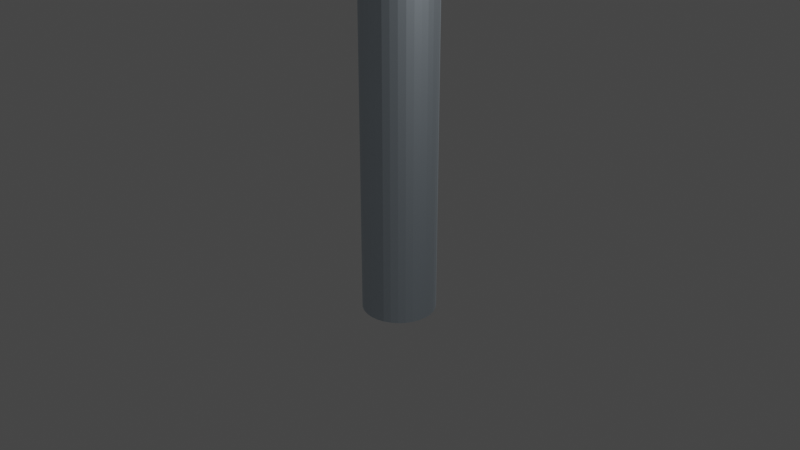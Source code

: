 # Source: Flag.blend  (saved by Blender 3.3.6; exported with 4.5.12 LTS)
import bpy
from mathutils import Matrix  # noqa: F401  (used for matrix-valued properties, if any)

bpy.ops.wm.read_factory_settings(use_empty=True)
scene = bpy.context.scene
scene.name = 'Scene'

# ---- collections
col_collection = bpy.data.collections.new('Collection'); scene.collection.children.link(col_collection)

# ---- materials (node trees are filled in below, after node groups)
mat_pole = bpy.data.materials.new('Pole')
mat_pole.use_transparent_shadow = False
mat_flag = bpy.data.materials.new('Flag')
mat_flag.use_transparent_shadow = False

# ---- material node trees
mat_pole.use_nodes = True; mat_pole.node_tree.nodes.clear()
_N = mat_pole.node_tree.nodes; _L = mat_pole.node_tree.links
n0 = _N.new('ShaderNodeOutputMaterial'); n0.name = 'Material Output'; n0.location = (300, 300)
n1 = _N.new('ShaderNodeBsdfPrincipled'); n1.name = 'Principled BSDF'; n1.location = (10, 300)
n1.distribution = 'GGX'
n1.subsurface_method = 'RANDOM_WALK_SKIN'
n1.inputs[0].default_value = (0.64, 0.7266, 0.8, 1.0)
n1.inputs[1].default_value = 1.0
n1.inputs[3].default_value = 1.45
n1.inputs[27].default_value = (0.0, 0.0, 0.0, 1.0)
n1.inputs[28].default_value = 1.0
_L.new(n1.outputs[0], n0.inputs[0])
n0.is_active_output = True
mat_flag.use_nodes = True; mat_flag.node_tree.nodes.clear()
_N = mat_flag.node_tree.nodes; _L = mat_flag.node_tree.links
n0 = _N.new('ShaderNodeBsdfPrincipled'); n0.name = 'Principled BSDF'; n0.location = (10, 300)
n0.distribution = 'GGX'
n0.subsurface_method = 'RANDOM_WALK_SKIN'
n0.inputs[0].default_value = (0.0001801, 0.8, 0.0, 1.0)
n0.inputs[3].default_value = 1.45
n0.inputs[27].default_value = (0.0, 0.0, 0.0, 1.0)
n0.inputs[28].default_value = 1.0
n1 = _N.new('ShaderNodeOutputMaterial'); n1.name = 'Material Output'; n1.location = (300, 300)
_L.new(n0.outputs[0], n1.inputs[0])
n1.is_active_output = True

# ---- world
world_world = bpy.data.worlds.new('World'); scene.world = world_world
world_world.use_nodes = True; world_world.node_tree.nodes.clear()
_N = world_world.node_tree.nodes; _L = world_world.node_tree.links
n0 = _N.new('ShaderNodeOutputWorld'); n0.name = 'World Output'; n0.location = (300, 300)
n1 = _N.new('ShaderNodeBackground'); n1.name = 'Background'; n1.location = (10, 300)
n1.inputs[0].default_value = (0.05088, 0.05088, 0.05088, 1.0)
_L.new(n1.outputs[0], n0.inputs[0])
n0.is_active_output = True
world_world.color = (0.05088, 0.05088, 0.05088)
world_world.use_sun_shadow = False
world_world.sun_shadow_jitter_overblur = 0.0

# ---- cameras
cam_camera = bpy.data.cameras.new('Camera')
cam_camera.clip_end = 100.0
cam_camera.ortho_scale = 7.314

# ---- lights
light_light = bpy.data.lights.new('Light', 'POINT')
light_light.transmission_factor = 0.0
light_light.energy = 1000.0
light_light.shadow_soft_size = 0.1
light_light.shadow_maximum_resolution = 0.006
light_light.use_absolute_resolution = True

# ---- meshes
me_cylinder = bpy.data.meshes.new('Cylinder')
me_cylinder.from_pydata([(-0.04074, 0.2961, 10.24), (-0.04074, 0.2961, 14.68), (-0.04074, 7.172, 10.24), (-0.04074, 7.172, 14.68), (0.04074, 0.2961, 10.24), (0.04074, 0.2961, 14.68), (0.04074, 7.172, 10.24), (0.04074, 7.172, 14.68), (2.281e-08, 0.2712, 15.25), (2.281e-08, 0.4059, 15.12), (2.281e-08, 0.4788, 14.94), (2.281e-08, 0.4882, 14.84), (2.281e-08, 0.4788, 14.75), (2.281e-08, 0.4059, 14.57), (0.01858, 0.09341, 15.32), (0.03645, 0.1832, 15.3), (0.05291, 0.266, 15.25), (0.06734, 0.3386, 15.19), (0.07919, 0.3981, 15.12), (0.08799, 0.4423, 15.03), (0.09341, 0.4696, 14.94), (0.09524, 0.4788, 14.84), (0.09341, 0.4696, 14.75), (0.08799, 0.4423, 14.66), (0.07919, 0.3981, 14.57), (0.06734, 0.3386, 14.5), (0.05291, 0.266, 14.44), (0.03645, 0.1832, 14.39), (0.01858, 0.09341, 14.37), (0.03645, 0.08799, 15.32), (0.07149, 0.1726, 15.3), (0.1038, 0.2506, 15.25), (0.1321, 0.3189, 15.19), (0.1553, 0.375, 15.12), (0.1726, 0.4167, 15.03), (0.1832, 0.4423, 14.94), (0.1868, 0.451, 14.84), (0.1832, 0.4423, 14.75), (0.1726, 0.4167, 14.66), (0.1553, 0.375, 14.57), (0.1321, 0.3189, 14.5), (0.1038, 0.2506, 14.44), (0.07149, 0.1726, 14.39), (0.03645, 0.08799, 14.37), (0.05291, 0.07919, 15.32), (0.1038, 0.1553, 15.3), (0.1507, 0.2255, 15.25), (0.1918, 0.287, 15.19), (0.2255, 0.3375, 15.12), (0.2506, 0.375, 15.03), (0.266, 0.3981, 14.94), (0.2712, 0.4059, 14.84), (0.266, 0.3981, 14.75), (0.2506, 0.375, 14.66), (0.2255, 0.3375, 14.57), (0.1918, 0.287, 14.5), (0.1507, 0.2255, 14.44), (0.1038, 0.1553, 14.39), (0.05291, 0.07919, 14.37), (0.06734, 0.06734, 15.32), (0.1321, 0.1321, 15.3), (0.1918, 0.1918, 15.25), (0.2441, 0.2441, 15.19), (0.287, 0.287, 15.12), (0.3189, 0.3189, 15.03), (0.3386, 0.3386, 14.94), (0.3452, 0.3452, 14.84), (0.3386, 0.3386, 14.75), (0.3189, 0.3189, 14.66), (0.287, 0.287, 14.57), (0.2441, 0.2441, 14.5), (0.1918, 0.1918, 14.44), (0.1321, 0.1321, 14.39), (0.06734, 0.06734, 14.37), (0.07919, 0.05291, 15.32), (0.1553, 0.1038, 15.3), (0.2255, 0.1507, 15.25), (0.287, 0.1918, 15.19), (0.3375, 0.2255, 15.12), (0.375, 0.2506, 15.03), (0.3981, 0.266, 14.94), (0.4059, 0.2712, 14.84), (0.3981, 0.266, 14.75), (0.375, 0.2506, 14.66), (0.3375, 0.2255, 14.57), (0.287, 0.1918, 14.5), (0.2255, 0.1507, 14.44), (0.1553, 0.1038, 14.39), (0.07919, 0.05291, 14.37), (2.281e-08, 1.011e-08, 15.33), (0.08799, 0.03645, 15.32), (0.1726, 0.07149, 15.3), (0.2506, 0.1038, 15.25), (0.3189, 0.1321, 15.19), (0.375, 0.1553, 15.12), (0.4167, 0.1726, 15.03), (0.4423, 0.1832, 14.94), (0.451, 0.1868, 14.84), (0.4423, 0.1832, 14.75), (0.4167, 0.1726, 14.66), (0.375, 0.1553, 14.57), (0.3189, 0.1321, 14.5), (0.2506, 0.1038, 14.44), (0.1726, 0.07149, 14.39), (0.08799, 0.03645, 14.37), (0.09341, 0.01858, 15.32), (0.1832, 0.03645, 15.3), (0.266, 0.05291, 15.25), (0.3386, 0.06734, 15.19), (0.3981, 0.07919, 15.12), (0.4423, 0.08799, 15.03), (0.4696, 0.09341, 14.94), (0.4788, 0.09524, 14.84), (0.4696, 0.09341, 14.75), (0.4423, 0.08799, 14.66), (0.3981, 0.07919, 14.57), (0.3386, 0.06734, 14.5), (0.266, 0.05291, 14.44), (0.1832, 0.03645, 14.39), (0.09341, 0.01858, 14.37), (0.09524, 4.655e-09, 15.32), (0.1868, -8.006e-10, 15.3), (0.2712, -1.535e-08, 15.25), (0.3452, 1.739e-08, 15.19), (0.4059, -3.354e-08, 15.12), (0.451, 3.193e-08, 15.03), (0.4788, -3.354e-08, 14.94), (0.4882, -6.991e-08, 14.84), (0.4788, -3.354e-08, 14.75), (0.451, 3.193e-08, 14.66), (0.4059, -3.354e-08, 14.57), (0.3452, 1.739e-08, 14.5), (0.2712, -1.535e-08, 14.44), (0.1868, -8.006e-10, 14.39), (0.09524, 4.655e-09, 14.37), (0.09341, -0.01858, 15.32), (0.1832, -0.03645, 15.3), (0.266, -0.05291, 15.25), (0.3386, -0.06734, 15.19), (0.3981, -0.07919, 15.12), (0.4423, -0.08799, 15.03), (0.4696, -0.09341, 14.94), (0.4788, -0.09524, 14.84), (0.4696, -0.09341, 14.75), (0.4423, -0.08799, 14.66), (0.3981, -0.07919, 14.57), (0.3386, -0.06734, 14.5), (0.266, -0.05291, 14.44), (0.1832, -0.03645, 14.39), (0.09341, -0.01858, 14.37), (0.08799, -0.03645, 15.32), (0.1726, -0.07149, 15.3), (0.2506, -0.1038, 15.25), (0.3189, -0.1321, 15.19), (0.375, -0.1553, 15.12), (0.4167, -0.1726, 15.03), (0.4423, -0.1832, 14.94), (0.451, -0.1868, 14.84), (0.4423, -0.1832, 14.75), (0.4167, -0.1726, 14.66), (0.375, -0.1553, 14.57), (0.3189, -0.1321, 14.5), (0.2506, -0.1038, 14.44), (0.1726, -0.07149, 14.39), (0.08799, -0.03645, 14.37), (0.07919, -0.05291, 15.32), (0.1553, -0.1038, 15.3), (0.2255, -0.1507, 15.25), (0.287, -0.1918, 15.19), (0.3375, -0.2255, 15.12), (0.375, -0.2506, 15.03), (0.3981, -0.266, 14.94), (0.4059, -0.2712, 14.84), (0.3981, -0.266, 14.75), (0.375, -0.2506, 14.66), (0.3375, -0.2255, 14.57), (0.287, -0.1918, 14.5), (0.2255, -0.1507, 14.44), (0.1553, -0.1038, 14.39), (0.07919, -0.05291, 14.37), (0.06734, -0.06734, 15.32), (0.1321, -0.1321, 15.3), (0.1918, -0.1918, 15.25), (0.2441, -0.2441, 15.19), (0.287, -0.287, 15.12), (0.3189, -0.3189, 15.03), (0.3386, -0.3386, 14.94), (0.3452, -0.3452, 14.84), (0.3386, -0.3386, 14.75), (0.3189, -0.3189, 14.66), (0.287, -0.287, 14.57), (0.2441, -0.2441, 14.5), (0.1918, -0.1918, 14.44), (0.1321, -0.1321, 14.39), (0.06734, -0.06734, 14.37), (0.05291, -0.07919, 15.32), (0.1038, -0.1553, 15.3), (0.1507, -0.2255, 15.25), (0.1918, -0.287, 15.19), (0.2255, -0.3375, 15.12), (0.2506, -0.375, 15.03), (0.266, -0.3981, 14.94), (0.2712, -0.4059, 14.84), (0.266, -0.3981, 14.75), (0.2506, -0.375, 14.66), (0.2255, -0.3375, 14.57), (0.1918, -0.287, 14.5), (0.1507, -0.2255, 14.44), (0.1038, -0.1553, 14.39), (0.05291, -0.07919, 14.37), (0.03645, -0.08799, 15.32), (0.07149, -0.1726, 15.3), (0.1038, -0.2506, 15.25), (0.1321, -0.3189, 15.19), (0.1553, -0.375, 15.12), (0.1726, -0.4167, 15.03), (0.1832, -0.4423, 14.94), (0.1868, -0.451, 14.84), (0.1832, -0.4423, 14.75), (0.1726, -0.4167, 14.66), (0.1553, -0.375, 14.57), (0.1321, -0.3189, 14.5), (0.1038, -0.2506, 14.44), (0.07149, -0.1726, 14.39), (0.03645, -0.08799, 14.37), (0.01858, -0.09341, 15.32), (0.03645, -0.1832, 15.3), (0.05291, -0.266, 15.25), (0.06734, -0.3386, 15.19), (0.07919, -0.3981, 15.12), (0.08799, -0.4423, 15.03), (0.09341, -0.4696, 14.94), (0.09524, -0.4788, 14.84), (0.09341, -0.4696, 14.75), (0.08799, -0.4423, 14.66), (0.07919, -0.3981, 14.57), (0.06734, -0.3386, 14.5), (0.05291, -0.266, 14.44), (0.03645, -0.1832, 14.39), (0.01858, -0.09341, 14.37), (1.918e-08, -0.09524, 15.32), (-2.647e-09, -0.1868, 15.3), (-2.447e-08, -0.2712, 15.25), (1.554e-08, -0.3452, 15.19), (-2.811e-08, -0.4059, 15.12), (3.736e-08, -0.451, 15.03), (-4.266e-08, -0.4788, 14.94), (-1.372e-07, -0.4882, 14.84), (-4.266e-08, -0.4788, 14.75), (3.736e-08, -0.451, 14.66), (-2.811e-08, -0.4059, 14.57), (1.554e-08, -0.3452, 14.5), (-2.447e-08, -0.2712, 14.44), (-2.647e-09, -0.1868, 14.39), (1.918e-08, -0.09524, 14.37), (-0.01858, -0.09341, 15.32), (-0.03645, -0.1832, 15.3), (-0.05291, -0.266, 15.25), (-0.06734, -0.3386, 15.19), (-0.07919, -0.3981, 15.12), (-0.08799, -0.4423, 15.03), (-0.09341, -0.4696, 14.94), (-0.09524, -0.4788, 14.84), (-0.09341, -0.4696, 14.75), (-0.08799, -0.4423, 14.66), (-0.07919, -0.3981, 14.57), (-0.06734, -0.3386, 14.5), (-0.05291, -0.266, 14.44), (-0.03645, -0.1832, 14.39), (-0.01858, -0.09341, 14.37), (-0.03645, -0.08799, 15.32), (-0.07149, -0.1726, 15.3), (-0.1038, -0.2506, 15.25), (-0.1321, -0.3189, 15.19), (-0.1553, -0.375, 15.12), (-0.1726, -0.4167, 15.03), (-0.1832, -0.4423, 14.94), (-0.1868, -0.451, 14.84), (-0.1832, -0.4423, 14.75), (-0.1726, -0.4167, 14.66), (-0.1553, -0.375, 14.57), (-0.1321, -0.3189, 14.5), (-0.1038, -0.2506, 14.44), (-0.07149, -0.1726, 14.39), (-0.03645, -0.08799, 14.37), (-0.05291, -0.07919, 15.32), (-0.1038, -0.1553, 15.3), (-0.1507, -0.2255, 15.25), (-0.1918, -0.287, 15.19), (-0.2255, -0.3375, 15.12), (-0.2506, -0.375, 15.03), (-0.266, -0.3981, 14.94), (-0.2712, -0.4059, 14.84), (-0.266, -0.3981, 14.75), (-0.2506, -0.375, 14.66), (-0.2255, -0.3375, 14.57), (-0.1918, -0.287, 14.5), (-0.1507, -0.2255, 14.44), (-0.1038, -0.1553, 14.39), (-0.05291, -0.07919, 14.37), (-0.06734, -0.06734, 15.32), (-0.1321, -0.1321, 15.3), (-0.1918, -0.1918, 15.25), (-0.2441, -0.2441, 15.19), (-0.287, -0.287, 15.12), (-0.3189, -0.3189, 15.03), (-0.3386, -0.3386, 14.94), (-0.3452, -0.3452, 14.84), (-0.3386, -0.3386, 14.75), (-0.3189, -0.3189, 14.66), (-0.287, -0.287, 14.57), (-0.2441, -0.2441, 14.5), (-0.1918, -0.1918, 14.44), (-0.1321, -0.1321, 14.39), (-0.06734, -0.06734, 14.37), (2.281e-08, 1.011e-08, 14.36), (-0.07919, -0.05291, 15.32), (-0.1553, -0.1038, 15.3), (-0.2255, -0.1507, 15.25), (-0.287, -0.1918, 15.19), (-0.3375, -0.2255, 15.12), (-0.375, -0.2506, 15.03), (-0.3981, -0.266, 14.94), (-0.4059, -0.2712, 14.84), (-0.3981, -0.266, 14.75), (-0.375, -0.2506, 14.66), (-0.3375, -0.2255, 14.57), (-0.287, -0.1918, 14.5), (-0.2255, -0.1507, 14.44), (-0.1553, -0.1038, 14.39), (-0.07919, -0.05291, 14.37), (-0.08799, -0.03645, 15.32), (-0.1726, -0.07149, 15.3), (-0.2506, -0.1038, 15.25), (-0.3189, -0.1321, 15.19), (-0.375, -0.1553, 15.12), (-0.4167, -0.1726, 15.03), (-0.4423, -0.1832, 14.94), (-0.451, -0.1868, 14.84), (-0.4423, -0.1832, 14.75), (-0.4167, -0.1726, 14.66), (-0.375, -0.1553, 14.57), (-0.3189, -0.1321, 14.5), (-0.2506, -0.1038, 14.44), (-0.1726, -0.07149, 14.39), (-0.08799, -0.03645, 14.37), (-0.09341, -0.01858, 15.32), (-0.1832, -0.03645, 15.3), (-0.266, -0.05291, 15.25), (-0.3386, -0.06734, 15.19), (-0.3981, -0.07919, 15.12), (-0.4423, -0.08799, 15.03), (-0.4696, -0.09341, 14.94), (-0.4788, -0.09524, 14.84), (-0.4696, -0.09341, 14.75), (-0.4423, -0.08799, 14.66), (-0.3981, -0.07919, 14.57), (-0.3386, -0.06734, 14.5), (-0.266, -0.05291, 14.44), (-0.1832, -0.03645, 14.39), (-0.09341, -0.01858, 14.37), (-0.09524, 1.92e-08, 15.32), (-0.1868, 3.557e-08, 15.3), (-0.2712, 8.285e-08, 15.25), (-0.3452, 2.466e-08, 15.19), (-0.4059, 9.013e-08, 15.12), (-0.451, 1.739e-08, 15.03), (-0.4788, 1.411e-07, 14.94), (-0.4882, 2.283e-07, 14.84), (-0.4788, 1.411e-07, 14.75), (-0.451, 1.739e-08, 14.66), (-0.4059, 9.013e-08, 14.57), (-0.3452, 2.466e-08, 14.5), (-0.2712, 8.285e-08, 14.44), (-0.1868, 3.557e-08, 14.39), (-0.09524, 1.92e-08, 14.37), (-0.09341, 0.01858, 15.32), (-0.1832, 0.03645, 15.3), (-0.266, 0.05291, 15.25), (-0.3386, 0.06734, 15.19), (-0.3981, 0.07919, 15.12), (-0.4423, 0.08799, 15.03), (-0.4696, 0.09341, 14.94), (-0.4788, 0.09524, 14.84), (-0.4696, 0.09341, 14.75), (-0.4423, 0.08799, 14.66), (-0.3981, 0.07919, 14.57), (-0.3386, 0.06734, 14.5), (-0.266, 0.05291, 14.44), (-0.1832, 0.03645, 14.39), (-0.09341, 0.01858, 14.37), (-0.08799, 0.03645, 15.32), (-0.1726, 0.07149, 15.3), (-0.2506, 0.1038, 15.25), (-0.3189, 0.1321, 15.19), (-0.375, 0.1553, 15.12), (-0.4167, 0.1726, 15.03), (-0.4423, 0.1832, 14.94), (-0.451, 0.1868, 14.84), (-0.4423, 0.1832, 14.75), (-0.4167, 0.1726, 14.66), (-0.375, 0.1553, 14.57), (-0.3189, 0.1321, 14.5), (-0.2506, 0.1038, 14.44), (-0.1726, 0.07149, 14.39), (-0.08799, 0.03645, 14.37), (-0.07919, 0.05291, 15.32), (-0.1553, 0.1038, 15.3), (-0.2255, 0.1507, 15.25), (-0.287, 0.1918, 15.19), (-0.3375, 0.2255, 15.12), (-0.375, 0.2506, 15.03), (-0.3981, 0.266, 14.94), (-0.4059, 0.2712, 14.84), (-0.3981, 0.266, 14.75), (-0.375, 0.2506, 14.66), (-0.3375, 0.2255, 14.57), (-0.287, 0.1918, 14.5), (-0.2255, 0.1507, 14.44), (-0.1553, 0.1038, 14.39), (-0.07919, 0.05291, 14.37), (-0.06734, 0.06734, 15.32), (-0.1321, 0.1321, 15.3), (-0.1918, 0.1918, 15.25), (-0.2441, 0.2441, 15.19), (-0.287, 0.287, 15.12), (-0.3189, 0.3189, 15.03), (-0.3386, 0.3386, 14.94), (-0.3452, 0.3452, 14.84), (-0.3386, 0.3386, 14.75), (-0.3189, 0.3189, 14.66), (-0.287, 0.287, 14.57), (-0.2441, 0.2441, 14.5), (-0.1918, 0.1918, 14.44), (-0.1321, 0.1321, 14.39), (-0.06734, 0.06734, 14.37), (-0.05291, 0.07919, 15.32), (-0.1038, 0.1553, 15.3), (-0.1507, 0.2255, 15.25), (-0.1918, 0.287, 15.19), (-0.2255, 0.3375, 15.12), (-0.2506, 0.375, 15.03), (-0.266, 0.3981, 14.94), (-0.2712, 0.4059, 14.84), (-0.266, 0.3981, 14.75), (-0.2506, 0.375, 14.66), (-0.2255, 0.3375, 14.57), (-0.1918, 0.287, 14.5), (-0.1507, 0.2255, 14.44), (-0.1038, 0.1553, 14.39), (-0.05291, 0.07919, 14.37), (-0.03645, 0.08799, 15.32), (-0.07149, 0.1726, 15.3), (-0.1038, 0.2506, 15.25), (-0.1321, 0.3189, 15.19), (-0.1553, 0.375, 15.12), (-0.1726, 0.4167, 15.03), (-0.1832, 0.4423, 14.94), (-0.1868, 0.451, 14.84), (-0.1832, 0.4423, 14.75), (-0.1726, 0.4167, 14.66), (-0.1553, 0.375, 14.57), (-0.1321, 0.3189, 14.5), (-0.1038, 0.2506, 14.44), (-0.07149, 0.1726, 14.39), (-0.03645, 0.08799, 14.37), (-0.01858, 0.09341, 15.32), (-0.03645, 0.1832, 15.3), (-0.05291, 0.266, 15.25), (-0.06734, 0.3386, 15.19), (-0.07919, 0.3981, 15.12), (-0.08799, 0.4423, 15.03), (-0.09341, 0.4696, 14.94), (-0.09524, 0.4788, 14.84), (-0.09341, 0.4696, 14.75), (-0.08799, 0.4423, 14.66), (-0.07919, 0.3981, 14.57), (-0.06734, 0.3386, 14.5), (-0.05291, 0.266, 14.44), (-0.03645, 0.1832, 14.39), (-0.01858, 0.09341, 14.37), (3.009e-08, 0.09524, 15.32), (5.555e-08, 0.1868, 15.3), (6.646e-08, 0.3452, 15.19), (5.191e-08, 0.451, 15.03), (5.191e-08, 0.451, 14.66), (6.646e-08, 0.3452, 14.5), (1.283e-07, 0.2712, 14.44), (5.555e-08, 0.1868, 14.39), (3.009e-08, 0.09524, 14.37), (7.417e-09, 0.3874, -1.0), (0.07558, 0.38, -1.0), (0.07558, 0.38, 14.68), (0.1483, 0.3579, -1.0), (0.1483, 0.3579, 14.68), (0.2152, 0.3221, -1.0), (0.2152, 0.3221, 14.68), (0.274, 0.274, -1.0), (0.274, 0.274, 14.68), (0.3221, 0.2152, -1.0), (0.3221, 0.2152, 14.68), (0.3579, 0.1483, -1.0), (0.3579, 0.1483, 14.68), (0.38, 0.07558, -1.0), (0.38, 0.07558, 14.68), (0.3874, 1.141e-09, -1.0), (0.3874, 1.141e-09, 14.68), (0.38, -0.07558, -1.0), (0.38, -0.07558, 14.68), (0.3579, -0.1483, -1.0), (0.3579, -0.1483, 14.68), (0.3221, -0.2152, -1.0), (0.3221, -0.2152, 14.68), (0.274, -0.274, -1.0), (0.274, -0.274, 14.68), (0.2152, -0.3221, -1.0), (0.2152, -0.3221, 14.68), (0.1483, -0.3579, -1.0), (0.1483, -0.3579, 14.68), (0.07558, -0.38, -1.0), (0.07558, -0.38, 14.68), (7.417e-09, -0.3874, -1.0), (7.417e-09, -0.3874, 14.68), (-0.07558, -0.38, -1.0), (-0.07558, -0.38, 14.68), (-0.1483, -0.3579, -1.0), (-0.1483, -0.3579, 14.68), (-0.2152, -0.3221, -1.0), (-0.2152, -0.3221, 14.68), (-0.274, -0.274, -1.0), (-0.274, -0.274, 14.68), (-0.3221, -0.2152, -1.0), (-0.3221, -0.2152, 14.68), (-0.3579, -0.1483, -1.0), (-0.3579, -0.1483, 14.68), (-0.38, -0.07558, -1.0), (-0.38, -0.07558, 14.68), (-0.3874, 1.141e-09, -1.0), (-0.3874, 1.141e-09, 14.68), (-0.38, 0.07558, -1.0), (-0.38, 0.07558, 14.68), (-0.3579, 0.1483, -1.0), (-0.3579, 0.1483, 14.68), (-0.3221, 0.2152, -1.0), (-0.3221, 0.2152, 14.68), (-0.274, 0.274, -1.0), (-0.274, 0.274, 14.68), (-0.2152, 0.3221, -1.0), (-0.2152, 0.3221, 14.68), (-0.1483, 0.3579, -1.0), (-0.1483, 0.3579, 14.68), (-0.07558, 0.38, -1.0), (-0.07558, 0.38, 14.68), (7.417e-09, 0.3874, 14.68)], [], [(0, 1, 3, 2), (2, 3, 7, 6), (6, 7, 5, 4), (4, 5, 1, 0), (2, 6, 4, 0), (7, 3, 1, 5), (482, 481, 14, 15), (485, 12, 22, 23), (8, 482, 15, 16), (13, 485, 23, 24), (483, 8, 16, 17), (486, 13, 24, 25), (9, 483, 17, 18), (487, 486, 25, 26), (484, 9, 18, 19), (488, 487, 26, 27), (10, 484, 19, 20), (489, 488, 27, 28), (11, 10, 20, 21), (481, 89, 14), (315, 489, 28), (12, 11, 21, 22), (14, 89, 29), (315, 28, 43), (22, 21, 36, 37), (15, 14, 29, 30), (23, 22, 37, 38), (16, 15, 30, 31), (24, 23, 38, 39), (17, 16, 31, 32), (25, 24, 39, 40), (18, 17, 32, 33), (26, 25, 40, 41), (19, 18, 33, 34), (27, 26, 41, 42), (20, 19, 34, 35), (28, 27, 42, 43), (21, 20, 35, 36), (33, 32, 47, 48), (41, 40, 55, 56), (34, 33, 48, 49), (42, 41, 56, 57), (35, 34, 49, 50), (43, 42, 57, 58), (36, 35, 50, 51), (29, 89, 44), (315, 43, 58), (37, 36, 51, 52), (30, 29, 44, 45), (38, 37, 52, 53), (31, 30, 45, 46), (39, 38, 53, 54), (32, 31, 46, 47), (40, 39, 54, 55), (52, 51, 66, 67), (45, 44, 59, 60), (53, 52, 67, 68), (46, 45, 60, 61), (54, 53, 68, 69), (47, 46, 61, 62), (55, 54, 69, 70), (48, 47, 62, 63), (56, 55, 70, 71), (49, 48, 63, 64), (57, 56, 71, 72), (50, 49, 64, 65), (58, 57, 72, 73), (51, 50, 65, 66), (44, 89, 59), (315, 58, 73), (71, 70, 85, 86), (64, 63, 78, 79), (72, 71, 86, 87), (65, 64, 79, 80), (73, 72, 87, 88), (66, 65, 80, 81), (59, 89, 74), (315, 73, 88), (67, 66, 81, 82), (60, 59, 74, 75), (68, 67, 82, 83), (61, 60, 75, 76), (69, 68, 83, 84), (62, 61, 76, 77), (70, 69, 84, 85), (63, 62, 77, 78), (75, 74, 90, 91), (83, 82, 98, 99), (76, 75, 91, 92), (84, 83, 99, 100), (77, 76, 92, 93), (85, 84, 100, 101), (78, 77, 93, 94), (86, 85, 101, 102), (79, 78, 94, 95), (87, 86, 102, 103), (80, 79, 95, 96), (88, 87, 103, 104), (81, 80, 96, 97), (74, 89, 90), (315, 88, 104), (82, 81, 97, 98), (95, 94, 109, 110), (103, 102, 117, 118), (96, 95, 110, 111), (104, 103, 118, 119), (97, 96, 111, 112), (90, 89, 105), (315, 104, 119), (98, 97, 112, 113), (91, 90, 105, 106), (99, 98, 113, 114), (92, 91, 106, 107), (100, 99, 114, 115), (93, 92, 107, 108), (101, 100, 115, 116), (94, 93, 108, 109), (102, 101, 116, 117), (114, 113, 128, 129), (107, 106, 121, 122), (115, 114, 129, 130), (108, 107, 122, 123), (116, 115, 130, 131), (109, 108, 123, 124), (117, 116, 131, 132), (110, 109, 124, 125), (118, 117, 132, 133), (111, 110, 125, 126), (119, 118, 133, 134), (112, 111, 126, 127), (105, 89, 120), (315, 119, 134), (113, 112, 127, 128), (106, 105, 120, 121), (133, 132, 147, 148), (126, 125, 140, 141), (134, 133, 148, 149), (127, 126, 141, 142), (120, 89, 135), (315, 134, 149), (128, 127, 142, 143), (121, 120, 135, 136), (129, 128, 143, 144), (122, 121, 136, 137), (130, 129, 144, 145), (123, 122, 137, 138), (131, 130, 145, 146), (124, 123, 138, 139), (132, 131, 146, 147), (125, 124, 139, 140), (145, 144, 159, 160), (138, 137, 152, 153), (146, 145, 160, 161), (139, 138, 153, 154), (147, 146, 161, 162), (140, 139, 154, 155), (148, 147, 162, 163), (141, 140, 155, 156), (149, 148, 163, 164), (142, 141, 156, 157), (135, 89, 150), (315, 149, 164), (143, 142, 157, 158), (136, 135, 150, 151), (144, 143, 158, 159), (137, 136, 151, 152), (164, 163, 178, 179), (157, 156, 171, 172), (150, 89, 165), (315, 164, 179), (158, 157, 172, 173), (151, 150, 165, 166), (159, 158, 173, 174), (152, 151, 166, 167), (160, 159, 174, 175), (153, 152, 167, 168), (161, 160, 175, 176), (154, 153, 168, 169), (162, 161, 176, 177), (155, 154, 169, 170), (163, 162, 177, 178), (156, 155, 170, 171), (168, 167, 182, 183), (176, 175, 190, 191), (169, 168, 183, 184), (177, 176, 191, 192), (170, 169, 184, 185), (178, 177, 192, 193), (171, 170, 185, 186), (179, 178, 193, 194), (172, 171, 186, 187), (165, 89, 180), (315, 179, 194), (173, 172, 187, 188), (166, 165, 180, 181), (174, 173, 188, 189), (167, 166, 181, 182), (175, 174, 189, 190), (187, 186, 201, 202), (180, 89, 195), (315, 194, 209), (188, 187, 202, 203), (181, 180, 195, 196), (189, 188, 203, 204), (182, 181, 196, 197), (190, 189, 204, 205), (183, 182, 197, 198), (191, 190, 205, 206), (184, 183, 198, 199), (192, 191, 206, 207), (185, 184, 199, 200), (193, 192, 207, 208), (186, 185, 200, 201), (194, 193, 208, 209), (206, 205, 220, 221), (199, 198, 213, 214), (207, 206, 221, 222), (200, 199, 214, 215), (208, 207, 222, 223), (201, 200, 215, 216), (209, 208, 223, 224), (202, 201, 216, 217), (195, 89, 210), (315, 209, 224), (203, 202, 217, 218), (196, 195, 210, 211), (204, 203, 218, 219), (197, 196, 211, 212), (205, 204, 219, 220), (198, 197, 212, 213), (210, 89, 225), (315, 224, 239), (218, 217, 232, 233), (211, 210, 225, 226), (219, 218, 233, 234), (212, 211, 226, 227), (220, 219, 234, 235), (213, 212, 227, 228), (221, 220, 235, 236), (214, 213, 228, 229), (222, 221, 236, 237), (215, 214, 229, 230), (223, 222, 237, 238), (216, 215, 230, 231), (224, 223, 238, 239), (217, 216, 231, 232), (229, 228, 243, 244), (237, 236, 251, 252), (230, 229, 244, 245), (238, 237, 252, 253), (231, 230, 245, 246), (239, 238, 253, 254), (232, 231, 246, 247), (225, 89, 240), (315, 239, 254), (233, 232, 247, 248), (226, 225, 240, 241), (234, 233, 248, 249), (227, 226, 241, 242), (235, 234, 249, 250), (228, 227, 242, 243), (236, 235, 250, 251), (248, 247, 262, 263), (241, 240, 255, 256), (249, 248, 263, 264), (242, 241, 256, 257), (250, 249, 264, 265), (243, 242, 257, 258), (251, 250, 265, 266), (244, 243, 258, 259), (252, 251, 266, 267), (245, 244, 259, 260), (253, 252, 267, 268), (246, 245, 260, 261), (254, 253, 268, 269), (247, 246, 261, 262), (240, 89, 255), (315, 254, 269), (267, 266, 281, 282), (260, 259, 274, 275), (268, 267, 282, 283), (261, 260, 275, 276), (269, 268, 283, 284), (262, 261, 276, 277), (255, 89, 270), (315, 269, 284), (263, 262, 277, 278), (256, 255, 270, 271), (264, 263, 278, 279), (257, 256, 271, 272), (265, 264, 279, 280), (258, 257, 272, 273), (266, 265, 280, 281), (259, 258, 273, 274), (279, 278, 293, 294), (272, 271, 286, 287), (280, 279, 294, 295), (273, 272, 287, 288), (281, 280, 295, 296), (274, 273, 288, 289), (282, 281, 296, 297), (275, 274, 289, 290), (283, 282, 297, 298), (276, 275, 290, 291), (284, 283, 298, 299), (277, 276, 291, 292), (270, 89, 285), (315, 284, 299), (278, 277, 292, 293), (271, 270, 285, 286), (298, 297, 312, 313), (291, 290, 305, 306), (299, 298, 313, 314), (292, 291, 306, 307), (285, 89, 300), (315, 299, 314), (293, 292, 307, 308), (286, 285, 300, 301), (294, 293, 308, 309), (287, 286, 301, 302), (295, 294, 309, 310), (288, 287, 302, 303), (296, 295, 310, 311), (289, 288, 303, 304), (297, 296, 311, 312), (290, 289, 304, 305), (302, 301, 317, 318), (310, 309, 325, 326), (303, 302, 318, 319), (311, 310, 326, 327), (304, 303, 319, 320), (312, 311, 327, 328), (305, 304, 320, 321), (313, 312, 328, 329), (306, 305, 321, 322), (314, 313, 329, 330), (307, 306, 322, 323), (300, 89, 316), (315, 314, 330), (308, 307, 323, 324), (301, 300, 316, 317), (309, 308, 324, 325), (322, 321, 336, 337), (330, 329, 344, 345), (323, 322, 337, 338), (316, 89, 331), (315, 330, 345), (324, 323, 338, 339), (317, 316, 331, 332), (325, 324, 339, 340), (318, 317, 332, 333), (326, 325, 340, 341), (319, 318, 333, 334), (327, 326, 341, 342), (320, 319, 334, 335), (328, 327, 342, 343), (321, 320, 335, 336), (329, 328, 343, 344), (341, 340, 355, 356), (334, 333, 348, 349), (342, 341, 356, 357), (335, 334, 349, 350), (343, 342, 357, 358), (336, 335, 350, 351), (344, 343, 358, 359), (337, 336, 351, 352), (345, 344, 359, 360), (338, 337, 352, 353), (331, 89, 346), (315, 345, 360), (339, 338, 353, 354), (332, 331, 346, 347), (340, 339, 354, 355), (333, 332, 347, 348), (360, 359, 374, 375), (353, 352, 367, 368), (346, 89, 361), (315, 360, 375), (354, 353, 368, 369), (347, 346, 361, 362), (355, 354, 369, 370), (348, 347, 362, 363), (356, 355, 370, 371), (349, 348, 363, 364), (357, 356, 371, 372), (350, 349, 364, 365), (358, 357, 372, 373), (351, 350, 365, 366), (359, 358, 373, 374), (352, 351, 366, 367), (364, 363, 378, 379), (372, 371, 386, 387), (365, 364, 379, 380), (373, 372, 387, 388), (366, 365, 380, 381), (374, 373, 388, 389), (367, 366, 381, 382), (375, 374, 389, 390), (368, 367, 382, 383), (361, 89, 376), (315, 375, 390), (369, 368, 383, 384), (362, 361, 376, 377), (370, 369, 384, 385), (363, 362, 377, 378), (371, 370, 385, 386), (383, 382, 397, 398), (376, 89, 391), (315, 390, 405), (384, 383, 398, 399), (377, 376, 391, 392), (385, 384, 399, 400), (378, 377, 392, 393), (386, 385, 400, 401), (379, 378, 393, 394), (387, 386, 401, 402), (380, 379, 394, 395), (388, 387, 402, 403), (381, 380, 395, 396), (389, 388, 403, 404), (382, 381, 396, 397), (390, 389, 404, 405), (402, 401, 416, 417), (395, 394, 409, 410), (403, 402, 417, 418), (396, 395, 410, 411), (404, 403, 418, 419), (397, 396, 411, 412), (405, 404, 419, 420), (398, 397, 412, 413), (391, 89, 406), (315, 405, 420), (399, 398, 413, 414), (392, 391, 406, 407), (400, 399, 414, 415), (393, 392, 407, 408), (401, 400, 415, 416), (394, 393, 408, 409), (315, 420, 435), (414, 413, 428, 429), (407, 406, 421, 422), (415, 414, 429, 430), (408, 407, 422, 423), (416, 415, 430, 431), (409, 408, 423, 424), (417, 416, 431, 432), (410, 409, 424, 425), (418, 417, 432, 433), (411, 410, 425, 426), (419, 418, 433, 434), (412, 411, 426, 427), (420, 419, 434, 435), (413, 412, 427, 428), (406, 89, 421), (433, 432, 447, 448), (426, 425, 440, 441), (434, 433, 448, 449), (427, 426, 441, 442), (435, 434, 449, 450), (428, 427, 442, 443), (421, 89, 436), (315, 435, 450), (429, 428, 443, 444), (422, 421, 436, 437), (430, 429, 444, 445), (423, 422, 437, 438), (431, 430, 445, 446), (424, 423, 438, 439), (432, 431, 446, 447), (425, 424, 439, 440), (437, 436, 451, 452), (445, 444, 459, 460), (438, 437, 452, 453), (446, 445, 460, 461), (439, 438, 453, 454), (447, 446, 461, 462), (440, 439, 454, 455), (448, 447, 462, 463), (441, 440, 455, 456), (449, 448, 463, 464), (442, 441, 456, 457), (450, 449, 464, 465), (443, 442, 457, 458), (436, 89, 451), (315, 450, 465), (444, 443, 458, 459), (456, 455, 470, 471), (464, 463, 478, 479), (457, 456, 471, 472), (465, 464, 479, 480), (458, 457, 472, 473), (451, 89, 466), (315, 465, 480), (459, 458, 473, 474), (452, 451, 466, 467), (460, 459, 474, 475), (453, 452, 467, 468), (461, 460, 475, 476), (454, 453, 468, 469), (462, 461, 476, 477), (455, 454, 469, 470), (463, 462, 477, 478), (475, 474, 12, 485), (468, 467, 482, 8), (476, 475, 485, 13), (469, 468, 8, 483), (477, 476, 13, 486), (470, 469, 483, 9), (478, 477, 486, 487), (471, 470, 9, 484), (479, 478, 487, 488), (472, 471, 484, 10), (480, 479, 488, 489), (473, 472, 10, 11), (466, 89, 481), (315, 480, 489), (474, 473, 11, 12), (467, 466, 481, 482), (490, 553, 492, 491), (491, 492, 494, 493), (493, 494, 496, 495), (495, 496, 498, 497), (497, 498, 500, 499), (499, 500, 502, 501), (501, 502, 504, 503), (503, 504, 506, 505), (505, 506, 508, 507), (507, 508, 510, 509), (509, 510, 512, 511), (511, 512, 514, 513), (513, 514, 516, 515), (515, 516, 518, 517), (517, 518, 520, 519), (519, 520, 522, 521), (521, 522, 524, 523), (523, 524, 526, 525), (525, 526, 528, 527), (527, 528, 530, 529), (529, 530, 532, 531), (531, 532, 534, 533), (533, 534, 536, 535), (535, 536, 538, 537), (537, 538, 540, 539), (539, 540, 542, 541), (541, 542, 544, 543), (543, 544, 546, 545), (545, 546, 548, 547), (547, 548, 550, 549), (492, 553, 552, 550, 548, 546, 544, 542, 540, 538, 536, 534, 532, 530, 528, 526, 524, 522, 520, 518, 516, 514, 512, 510, 508, 506, 504, 502, 500, 498, 496, 494), (549, 550, 552, 551), (551, 552, 553, 490), (490, 491, 493, 495, 497, 499, 501, 503, 505, 507, 509, 511, 513, 515, 517, 519, 521, 523, 525, 527, 529, 531, 533, 535, 537, 539, 541, 543, 545, 547, 549, 551)])
me_cylinder.polygons.foreach_set('material_index', [1, 1, 1, 1, 1, 1, 0, 0, 0, 0, 0, 0, 0, 0, 0, 0, 0, 0, 0, 0, 0, 0, 0, 0, 0, 0, 0, 0, 0, 0, 0, 0, 0, 0, 0, 0, 0, 0, 0, 0, 0, 0, 0, 0, 0, 0, 0, 0, 0, 0, 0, 0, 0, 0, 0, 0, 0, 0, 0, 0, 0, 0, 0, 0, 0, 0, 0, 0, 0, 0, 0, 0, 0, 0, 0, 0, 0, 0, 0, 0, 0, 0, 0, 0, 0, 0, 0, 0, 0, 0, 0, 0, 0, 0, 0, 0, 0, 0, 0, 0, 0, 0, 0, 0, 0, 0, 0, 0, 0, 0, 0, 0, 0, 0, 0, 0, 0, 0, 0, 0, 0, 0, 0, 0, 0, 0, 0, 0, 0, 0, 0, 0, 0, 0, 0, 0, 0, 0, 0, 0, 0, 0, 0, 0, 0, 0, 0, 0, 0, 0, 0, 0, 0, 0, 0, 0, 0, 0, 0, 0, 0, 0, 0, 0, 0, 0, 0, 0, 0, 0, 0, 0, 0, 0, 0, 0, 0, 0, 0, 0, 0, 0, 0, 0, 0, 0, 0, 0, 0, 0, 0, 0, 0, 0, 0, 0, 0, 0, 0, 0, 0, 0, 0, 0, 0, 0, 0, 0, 0, 0, 0, 0, 0, 0, 0, 0, 0, 0, 0, 0, 0, 0, 0, 0, 0, 0, 0, 0, 0, 0, 0, 0, 0, 0, 0, 0, 0, 0, 0, 0, 0, 0, 0, 0, 0, 0, 0, 0, 0, 0, 0, 0, 0, 0, 0, 0, 0, 0, 0, 0, 0, 0, 0, 0, 0, 0, 0, 0, 0, 0, 0, 0, 0, 0, 0, 0, 0, 0, 0, 0, 0, 0, 0, 0, 0, 0, 0, 0, 0, 0, 0, 0, 0, 0, 0, 0, 0, 0, 0, 0, 0, 0, 0, 0, 0, 0, 0, 0, 0, 0, 0, 0, 0, 0, 0, 0, 0, 0, 0, 0, 0, 0, 0, 0, 0, 0, 0, 0, 0, 0, 0, 0, 0, 0, 0, 0, 0, 0, 0, 0, 0, 0, 0, 0, 0, 0, 0, 0, 0, 0, 0, 0, 0, 0, 0, 0, 0, 0, 0, 0, 0, 0, 0, 0, 0, 0, 0, 0, 0, 0, 0, 0, 0, 0, 0, 0, 0, 0, 0, 0, 0, 0, 0, 0, 0, 0, 0, 0, 0, 0, 0, 0, 0, 0, 0, 0, 0, 0, 0, 0, 0, 0, 0, 0, 0, 0, 0, 0, 0, 0, 0, 0, 0, 0, 0, 0, 0, 0, 0, 0, 0, 0, 0, 0, 0, 0, 0, 0, 0, 0, 0, 0, 0, 0, 0, 0, 0, 0, 0, 0, 0, 0, 0, 0, 0, 0, 0, 0, 0, 0, 0, 0, 0, 0, 0, 0, 0, 0, 0, 0, 0, 0, 0, 0, 0, 0, 0, 0, 0, 0, 0, 0, 0, 0, 0, 0, 0, 0, 0, 0, 0, 0, 0, 0, 0, 0, 0, 0, 0, 0, 0, 0, 0, 0, 0, 0, 0, 0, 0, 0, 0, 0, 0, 0, 0, 0, 0, 0, 0, 0, 0, 0, 0, 0, 0, 0, 0, 0, 0, 0, 0, 0, 0, 0, 0, 0, 0, 0, 0, 0, 0, 0, 0, 0, 0, 0, 0, 0, 0, 0, 0, 0, 0, 0, 0, 0, 0, 0, 0, 0, 0, 0])
_uv = me_cylinder.uv_layers.new(name='UVMap')
_uv.uv.foreach_set('vector', [0.8877, 0.007819, 0.8877, 0.2926, 0.4465, 0.2926, 0.4465, 0.007819, 0.4465, 0.007819, 0.4465, 0.2926, 0.4413, 0.2926, 0.4413, 0.007819, 0.4413, 0.007819, 0.4413, 0.2926, 0.0001183, 0.2926, 0.0001186, 0.007818, 0.893, 0.007819, 0.893, 0.2926, 0.8877, 0.2926, 0.8877, 0.007819, 0.4465, 0.007819, 0.4466, 0.0001183, 0.8878, 0.0001183, 0.8877, 0.007819, 0.4465, 0.3003, 0.4465, 0.2926, 0.8877, 0.2926, 0.8877, 0.3003, 0.6959, 0.4748, 0.6879, 0.4574, 0.6911, 0.4557, 0.702, 0.4707, 0.2579, 0.5414, 0.2388, 0.5543, 0.2273, 0.5348, 0.2468, 0.5244, 0.7062, 0.4912, 0.6959, 0.4748, 0.702, 0.4707, 0.7143, 0.4844, 0.2754, 0.5276, 0.2579, 0.5414, 0.2468, 0.5244, 0.2648, 0.5136, 0.7182, 0.5064, 0.7062, 0.4912, 0.7143, 0.4844, 0.7276, 0.4969, 0.2911, 0.513, 0.2754, 0.5276, 0.2648, 0.5136, 0.2814, 0.502, 0.7317, 0.5203, 0.7182, 0.5064, 0.7276, 0.4969, 0.7419, 0.5085, 0.3048, 0.4971, 0.2911, 0.513, 0.2814, 0.502, 0.2966, 0.4895, 0.7462, 0.5333, 0.7317, 0.5203, 0.7419, 0.5085, 0.7569, 0.5193, 0.3165, 0.4804, 0.3048, 0.4971, 0.2966, 0.4895, 0.3105, 0.4759, 0.7616, 0.5455, 0.7462, 0.5333, 0.7569, 0.5193, 0.7727, 0.5299, 0.3258, 0.4631, 0.3165, 0.4804, 0.3105, 0.4759, 0.3226, 0.4611, 0.7778, 0.5575, 0.7616, 0.5455, 0.7727, 0.5299, 0.7895, 0.5407, 0.6879, 0.4574, 0.6819, 0.4393, 0.6911, 0.4557, 0.3332, 0.4453, 0.3258, 0.4631, 0.3226, 0.4611, 0.2388, 0.5543, 0.2181, 0.5671, 0.206, 0.5454, 0.2273, 0.5348, 0.6911, 0.4557, 0.6819, 0.4393, 0.6939, 0.4535, 0.3332, 0.4453, 0.3226, 0.4611, 0.3199, 0.4586, 0.2273, 0.5348, 0.206, 0.5454, 0.1962, 0.5228, 0.2182, 0.5148, 0.702, 0.4707, 0.6911, 0.4557, 0.6939, 0.4535, 0.707, 0.4659, 0.2468, 0.5244, 0.2273, 0.5348, 0.2182, 0.5148, 0.2382, 0.507, 0.7143, 0.4844, 0.702, 0.4707, 0.707, 0.4659, 0.7208, 0.4769, 0.2648, 0.5136, 0.2468, 0.5244, 0.2382, 0.507, 0.2566, 0.499, 0.7276, 0.4969, 0.7143, 0.4844, 0.7208, 0.4769, 0.7352, 0.4868, 0.2814, 0.502, 0.2648, 0.5136, 0.2566, 0.499, 0.2739, 0.4904, 0.7419, 0.5085, 0.7276, 0.4969, 0.7352, 0.4868, 0.7502, 0.496, 0.2966, 0.4895, 0.2814, 0.502, 0.2739, 0.4904, 0.2902, 0.481, 0.7569, 0.5193, 0.7419, 0.5085, 0.7502, 0.496, 0.7658, 0.5048, 0.3105, 0.4759, 0.2966, 0.4895, 0.2902, 0.481, 0.3056, 0.4705, 0.7727, 0.5299, 0.7569, 0.5193, 0.7658, 0.5048, 0.7823, 0.5135, 0.3226, 0.4611, 0.3105, 0.4759, 0.3056, 0.4705, 0.3199, 0.4586, 0.7895, 0.5407, 0.7727, 0.5299, 0.7823, 0.5135, 0.8, 0.5228, 0.7502, 0.496, 0.7352, 0.4868, 0.741, 0.4762, 0.7566, 0.483, 0.2902, 0.481, 0.2739, 0.4904, 0.2686, 0.4784, 0.2855, 0.472, 0.7658, 0.5048, 0.7502, 0.496, 0.7566, 0.483, 0.7729, 0.4897, 0.3056, 0.4705, 0.2902, 0.481, 0.2855, 0.472, 0.3019, 0.4646, 0.7823, 0.5135, 0.7658, 0.5048, 0.7729, 0.4897, 0.7901, 0.4964, 0.3199, 0.4586, 0.3056, 0.4705, 0.3019, 0.4646, 0.3177, 0.4558, 0.8, 0.5228, 0.7823, 0.5135, 0.7901, 0.4964, 0.8088, 0.5038, 0.6939, 0.4535, 0.6819, 0.4393, 0.6962, 0.4508, 0.3332, 0.4453, 0.3199, 0.4586, 0.3177, 0.4558, 0.2182, 0.5148, 0.1962, 0.5228, 0.1892, 0.4994, 0.2118, 0.4942, 0.707, 0.4659, 0.6939, 0.4535, 0.6962, 0.4508, 0.7109, 0.4605, 0.2382, 0.507, 0.2182, 0.5148, 0.2118, 0.4942, 0.2321, 0.4892, 0.7208, 0.4769, 0.707, 0.4659, 0.7109, 0.4605, 0.7258, 0.4688, 0.2566, 0.499, 0.2382, 0.507, 0.2321, 0.4892, 0.2509, 0.484, 0.7352, 0.4868, 0.7208, 0.4769, 0.7258, 0.4688, 0.741, 0.4762, 0.2739, 0.4904, 0.2566, 0.499, 0.2509, 0.484, 0.2686, 0.4784, 0.2118, 0.4942, 0.1892, 0.4994, 0.1854, 0.4755, 0.2082, 0.4734, 0.7109, 0.4605, 0.6962, 0.4508, 0.698, 0.4479, 0.7138, 0.4546, 0.2321, 0.4892, 0.2118, 0.4942, 0.2082, 0.4734, 0.2286, 0.4712, 0.7258, 0.4688, 0.7109, 0.4605, 0.7138, 0.4546, 0.7295, 0.4602, 0.2509, 0.484, 0.2321, 0.4892, 0.2286, 0.4712, 0.2475, 0.4689, 0.741, 0.4762, 0.7258, 0.4688, 0.7295, 0.4602, 0.7452, 0.4651, 0.2686, 0.4784, 0.2509, 0.484, 0.2475, 0.4689, 0.2653, 0.4661, 0.7566, 0.483, 0.741, 0.4762, 0.7452, 0.4651, 0.7612, 0.4696, 0.2855, 0.472, 0.2686, 0.4784, 0.2653, 0.4661, 0.2825, 0.4626, 0.7729, 0.4897, 0.7566, 0.483, 0.7612, 0.4696, 0.7779, 0.474, 0.3019, 0.4646, 0.2855, 0.472, 0.2825, 0.4626, 0.2994, 0.4582, 0.7901, 0.4964, 0.7729, 0.4897, 0.7779, 0.474, 0.7958, 0.4786, 0.3177, 0.4558, 0.3019, 0.4646, 0.2994, 0.4582, 0.3162, 0.4526, 0.8088, 0.5038, 0.7901, 0.4964, 0.7958, 0.4786, 0.8154, 0.4836, 0.6962, 0.4508, 0.6819, 0.4393, 0.698, 0.4479, 0.3332, 0.4453, 0.3177, 0.4558, 0.3162, 0.4526, 0.2825, 0.4626, 0.2653, 0.4661, 0.264, 0.4537, 0.2812, 0.4531, 0.7779, 0.474, 0.7612, 0.4696, 0.7639, 0.4559, 0.7809, 0.4579, 0.2994, 0.4582, 0.2825, 0.4626, 0.2812, 0.4531, 0.2981, 0.4517, 0.7958, 0.4786, 0.7779, 0.474, 0.7809, 0.4579, 0.7992, 0.4601, 0.3162, 0.4526, 0.2994, 0.4582, 0.2981, 0.4517, 0.3153, 0.4493, 0.8154, 0.4836, 0.7958, 0.4786, 0.7992, 0.4601, 0.8195, 0.4625, 0.698, 0.4479, 0.6819, 0.4393, 0.6992, 0.4447, 0.3332, 0.4453, 0.3162, 0.4526, 0.3153, 0.4493, 0.2082, 0.4734, 0.1854, 0.4755, 0.1848, 0.4513, 0.2075, 0.4525, 0.7138, 0.4546, 0.698, 0.4479, 0.6992, 0.4447, 0.7156, 0.4485, 0.2286, 0.4712, 0.2082, 0.4734, 0.2075, 0.4525, 0.2278, 0.4533, 0.7295, 0.4602, 0.7138, 0.4546, 0.7156, 0.4485, 0.7316, 0.4514, 0.2475, 0.4689, 0.2286, 0.4712, 0.2278, 0.4533, 0.2464, 0.4537, 0.7452, 0.4651, 0.7295, 0.4602, 0.7316, 0.4514, 0.7476, 0.4538, 0.2653, 0.4661, 0.2475, 0.4689, 0.2464, 0.4537, 0.264, 0.4537, 0.7612, 0.4696, 0.7452, 0.4651, 0.7476, 0.4538, 0.7639, 0.4559, 0.7156, 0.4485, 0.6992, 0.4447, 0.6997, 0.4414, 0.7163, 0.4423, 0.2278, 0.4533, 0.2075, 0.4525, 0.2099, 0.4319, 0.2296, 0.4357, 0.7316, 0.4514, 0.7156, 0.4485, 0.7163, 0.4423, 0.7323, 0.4426, 0.2464, 0.4537, 0.2278, 0.4533, 0.2296, 0.4357, 0.2477, 0.4389, 0.7476, 0.4538, 0.7316, 0.4514, 0.7323, 0.4426, 0.7483, 0.4424, 0.264, 0.4537, 0.2464, 0.4537, 0.2477, 0.4389, 0.2648, 0.4416, 0.7639, 0.4559, 0.7476, 0.4538, 0.7483, 0.4424, 0.7645, 0.4421, 0.2812, 0.4531, 0.264, 0.4537, 0.2648, 0.4416, 0.2814, 0.4438, 0.7809, 0.4579, 0.7639, 0.4559, 0.7645, 0.4421, 0.7816, 0.4416, 0.2981, 0.4517, 0.2812, 0.4531, 0.2814, 0.4438, 0.298, 0.4453, 0.7992, 0.4601, 0.7809, 0.4579, 0.7816, 0.4416, 0.8001, 0.4412, 0.3153, 0.4493, 0.2981, 0.4517, 0.298, 0.4453, 0.315, 0.4459, 0.8195, 0.4625, 0.7992, 0.4601, 0.8001, 0.4412, 0.8207, 0.4408, 0.6992, 0.4447, 0.6819, 0.4393, 0.6997, 0.4414, 0.3332, 0.4453, 0.3153, 0.4493, 0.315, 0.4459, 0.2075, 0.4525, 0.1848, 0.4513, 0.1878, 0.4274, 0.2099, 0.4319, 0.7816, 0.4416, 0.7645, 0.4421, 0.7631, 0.4284, 0.7799, 0.4254, 0.298, 0.4453, 0.2814, 0.4438, 0.2831, 0.4348, 0.2989, 0.439, 0.8001, 0.4412, 0.7816, 0.4416, 0.7799, 0.4254, 0.7982, 0.4222, 0.315, 0.4459, 0.298, 0.4453, 0.2989, 0.439, 0.3154, 0.4426, 0.8207, 0.4408, 0.8001, 0.4412, 0.7982, 0.4222, 0.8188, 0.4188, 0.6997, 0.4414, 0.6819, 0.4393, 0.6997, 0.4381, 0.3332, 0.4453, 0.315, 0.4459, 0.3154, 0.4426, 0.2099, 0.4319, 0.1878, 0.4274, 0.1942, 0.4043, 0.2154, 0.412, 0.7163, 0.4423, 0.6997, 0.4414, 0.6997, 0.4381, 0.716, 0.4362, 0.2296, 0.4357, 0.2099, 0.4319, 0.2154, 0.412, 0.234, 0.4188, 0.7323, 0.4426, 0.7163, 0.4423, 0.716, 0.4362, 0.7316, 0.4338, 0.2477, 0.4389, 0.2296, 0.4357, 0.234, 0.4188, 0.2512, 0.4247, 0.7483, 0.4424, 0.7323, 0.4426, 0.7316, 0.4338, 0.7472, 0.4312, 0.2648, 0.4416, 0.2477, 0.4389, 0.2512, 0.4247, 0.2674, 0.43, 0.7645, 0.4421, 0.7483, 0.4424, 0.7472, 0.4312, 0.7631, 0.4284, 0.2814, 0.4438, 0.2648, 0.4416, 0.2674, 0.43, 0.2831, 0.4348, 0.234, 0.4188, 0.2154, 0.412, 0.2237, 0.3934, 0.241, 0.4029, 0.7316, 0.4338, 0.716, 0.4362, 0.7147, 0.4303, 0.7296, 0.4254, 0.2512, 0.4247, 0.234, 0.4188, 0.241, 0.4029, 0.2568, 0.4114, 0.7472, 0.4312, 0.7316, 0.4338, 0.7296, 0.4254, 0.7444, 0.4203, 0.2674, 0.43, 0.2512, 0.4247, 0.2568, 0.4114, 0.2717, 0.4192, 0.7631, 0.4284, 0.7472, 0.4312, 0.7444, 0.4203, 0.7596, 0.4151, 0.2831, 0.4348, 0.2674, 0.43, 0.2717, 0.4192, 0.2863, 0.4264, 0.7799, 0.4254, 0.7631, 0.4284, 0.7596, 0.4151, 0.7758, 0.4095, 0.2989, 0.439, 0.2831, 0.4348, 0.2863, 0.4264, 0.3009, 0.4331, 0.7982, 0.4222, 0.7799, 0.4254, 0.7758, 0.4095, 0.7935, 0.4036, 0.3154, 0.4426, 0.2989, 0.439, 0.3009, 0.4331, 0.3163, 0.4394, 0.8188, 0.4188, 0.7982, 0.4222, 0.7935, 0.4036, 0.8136, 0.397, 0.6997, 0.4381, 0.6819, 0.4393, 0.6991, 0.4349, 0.3332, 0.4453, 0.3154, 0.4426, 0.3163, 0.4394, 0.2154, 0.412, 0.1942, 0.4043, 0.2042, 0.3825, 0.2237, 0.3934, 0.716, 0.4362, 0.6997, 0.4381, 0.6991, 0.4349, 0.7147, 0.4303, 0.3009, 0.4331, 0.2863, 0.4264, 0.2907, 0.4187, 0.3039, 0.4277, 0.7935, 0.4036, 0.7758, 0.4095, 0.7692, 0.3945, 0.7859, 0.3857, 0.3163, 0.4394, 0.3009, 0.4331, 0.3039, 0.4277, 0.3177, 0.4364, 0.8136, 0.397, 0.7935, 0.4036, 0.7859, 0.3857, 0.8049, 0.376, 0.6991, 0.4349, 0.6819, 0.4393, 0.698, 0.4319, 0.3332, 0.4453, 0.3163, 0.4394, 0.3177, 0.4364, 0.2237, 0.3934, 0.2042, 0.3825, 0.2174, 0.3626, 0.2349, 0.3764, 0.7147, 0.4303, 0.6991, 0.4349, 0.698, 0.4319, 0.7124, 0.4247, 0.241, 0.4029, 0.2237, 0.3934, 0.2349, 0.3764, 0.2503, 0.3885, 0.7296, 0.4254, 0.7147, 0.4303, 0.7124, 0.4247, 0.7261, 0.4175, 0.2568, 0.4114, 0.241, 0.4029, 0.2503, 0.3885, 0.2644, 0.3993, 0.7444, 0.4203, 0.7296, 0.4254, 0.7261, 0.4175, 0.7399, 0.4101, 0.2717, 0.4192, 0.2568, 0.4114, 0.2644, 0.3993, 0.2777, 0.4093, 0.7596, 0.4151, 0.7444, 0.4203, 0.7399, 0.4101, 0.754, 0.4025, 0.2863, 0.4264, 0.2717, 0.4192, 0.2777, 0.4093, 0.2907, 0.4187, 0.7758, 0.4095, 0.7596, 0.4151, 0.754, 0.4025, 0.7692, 0.3945, 0.2644, 0.3993, 0.2503, 0.3885, 0.2618, 0.3759, 0.2738, 0.3887, 0.7399, 0.4101, 0.7261, 0.4175, 0.7215, 0.4102, 0.7338, 0.4008, 0.2777, 0.4093, 0.2644, 0.3993, 0.2738, 0.3887, 0.2852, 0.4006, 0.754, 0.4025, 0.7399, 0.4101, 0.7338, 0.4008, 0.7466, 0.391, 0.2907, 0.4187, 0.2777, 0.4093, 0.2852, 0.4006, 0.2964, 0.4119, 0.7692, 0.3945, 0.754, 0.4025, 0.7466, 0.391, 0.7602, 0.3806, 0.3039, 0.4277, 0.2907, 0.4187, 0.2964, 0.4119, 0.3077, 0.4229, 0.7859, 0.3857, 0.7692, 0.3945, 0.7602, 0.3806, 0.7755, 0.3692, 0.3177, 0.4364, 0.3039, 0.4277, 0.3077, 0.4229, 0.3197, 0.4338, 0.8049, 0.376, 0.7859, 0.3857, 0.7755, 0.3692, 0.7929, 0.3563, 0.698, 0.4319, 0.6819, 0.4393, 0.6964, 0.4292, 0.3332, 0.4453, 0.3177, 0.4364, 0.3197, 0.4338, 0.2349, 0.3764, 0.2174, 0.3626, 0.2336, 0.3452, 0.2486, 0.3615, 0.7124, 0.4247, 0.698, 0.4319, 0.6964, 0.4292, 0.7092, 0.4196, 0.2503, 0.3885, 0.2349, 0.3764, 0.2486, 0.3615, 0.2618, 0.3759, 0.7261, 0.4175, 0.7124, 0.4247, 0.7092, 0.4196, 0.7215, 0.4102, 0.3197, 0.4338, 0.3077, 0.4229, 0.3122, 0.4189, 0.322, 0.4316, 0.7929, 0.3563, 0.7755, 0.3692, 0.7623, 0.3544, 0.7777, 0.3386, 0.6964, 0.4292, 0.6819, 0.4393, 0.6943, 0.4268, 0.3332, 0.4453, 0.3197, 0.4338, 0.322, 0.4316, 0.2486, 0.3615, 0.2336, 0.3452, 0.2523, 0.3306, 0.2644, 0.3491, 0.7092, 0.4196, 0.6964, 0.4292, 0.6943, 0.4268, 0.7052, 0.4152, 0.2618, 0.3759, 0.2486, 0.3615, 0.2644, 0.3491, 0.275, 0.3653, 0.7215, 0.4102, 0.7092, 0.4196, 0.7052, 0.4152, 0.7157, 0.4039, 0.2738, 0.3887, 0.2618, 0.3759, 0.275, 0.3653, 0.2847, 0.3798, 0.7338, 0.4008, 0.7215, 0.4102, 0.7157, 0.4039, 0.7263, 0.3926, 0.2852, 0.4006, 0.2738, 0.3887, 0.2847, 0.3798, 0.294, 0.3934, 0.7466, 0.391, 0.7338, 0.4008, 0.7263, 0.3926, 0.7373, 0.3808, 0.2964, 0.4119, 0.2852, 0.4006, 0.294, 0.3934, 0.303, 0.4063, 0.7602, 0.3806, 0.7466, 0.391, 0.7373, 0.3808, 0.7491, 0.3682, 0.3077, 0.4229, 0.2964, 0.4119, 0.303, 0.4063, 0.3122, 0.4189, 0.7755, 0.3692, 0.7602, 0.3806, 0.7491, 0.3682, 0.7623, 0.3544, 0.7263, 0.3926, 0.7157, 0.4039, 0.709, 0.3987, 0.7175, 0.3857, 0.294, 0.3934, 0.2847, 0.3798, 0.2969, 0.3731, 0.3037, 0.3878, 0.7373, 0.3808, 0.7263, 0.3926, 0.7175, 0.3857, 0.7264, 0.3723, 0.303, 0.4063, 0.294, 0.3934, 0.3037, 0.3878, 0.3104, 0.4019, 0.7491, 0.3682, 0.7373, 0.3808, 0.7264, 0.3723, 0.736, 0.3579, 0.3122, 0.4189, 0.303, 0.4063, 0.3104, 0.4019, 0.3173, 0.4157, 0.7623, 0.3544, 0.7491, 0.3682, 0.736, 0.3579, 0.7467, 0.342, 0.322, 0.4316, 0.3122, 0.4189, 0.3173, 0.4157, 0.3247, 0.4299, 0.7777, 0.3386, 0.7623, 0.3544, 0.7467, 0.342, 0.7593, 0.3233, 0.6943, 0.4268, 0.6819, 0.4393, 0.6918, 0.4248, 0.3332, 0.4453, 0.322, 0.4316, 0.3247, 0.4299, 0.2644, 0.3491, 0.2523, 0.3306, 0.2731, 0.3193, 0.2819, 0.3395, 0.7052, 0.4152, 0.6943, 0.4268, 0.6918, 0.4248, 0.7006, 0.4115, 0.275, 0.3653, 0.2644, 0.3491, 0.2819, 0.3395, 0.2897, 0.3571, 0.7157, 0.4039, 0.7052, 0.4152, 0.7006, 0.4115, 0.709, 0.3987, 0.2847, 0.3798, 0.275, 0.3653, 0.2897, 0.3571, 0.2969, 0.3731, 0.7593, 0.3233, 0.7467, 0.342, 0.7293, 0.332, 0.7382, 0.3121, 0.6918, 0.4248, 0.6819, 0.4393, 0.689, 0.4233, 0.3332, 0.4453, 0.3247, 0.4299, 0.3276, 0.4287, 0.2819, 0.3395, 0.2731, 0.3193, 0.2954, 0.3116, 0.3008, 0.3329, 0.7006, 0.4115, 0.6918, 0.4248, 0.689, 0.4233, 0.6954, 0.4087, 0.2897, 0.3571, 0.2819, 0.3395, 0.3008, 0.3329, 0.3055, 0.3515, 0.709, 0.3987, 0.7006, 0.4115, 0.6954, 0.4087, 0.7015, 0.3946, 0.2969, 0.3731, 0.2897, 0.3571, 0.3055, 0.3515, 0.3099, 0.3683, 0.7175, 0.3857, 0.709, 0.3987, 0.7015, 0.3946, 0.7077, 0.3804, 0.3037, 0.3878, 0.2969, 0.3731, 0.3099, 0.3683, 0.3142, 0.3839, 0.7264, 0.3723, 0.7175, 0.3857, 0.7077, 0.3804, 0.7142, 0.3657, 0.3104, 0.4019, 0.3037, 0.3878, 0.3142, 0.3839, 0.3184, 0.3988, 0.736, 0.3579, 0.7264, 0.3723, 0.7142, 0.3657, 0.7213, 0.3499, 0.3173, 0.4157, 0.3104, 0.4019, 0.3184, 0.3988, 0.3228, 0.4135, 0.7467, 0.342, 0.736, 0.3579, 0.7213, 0.3499, 0.7293, 0.332, 0.3247, 0.4299, 0.3173, 0.4157, 0.3228, 0.4135, 0.3276, 0.4287, 0.3142, 0.3839, 0.3099, 0.3683, 0.3235, 0.3658, 0.3251, 0.3817, 0.7142, 0.3657, 0.7077, 0.3804, 0.6971, 0.3768, 0.7011, 0.3611, 0.3184, 0.3988, 0.3142, 0.3839, 0.3251, 0.3817, 0.3267, 0.3971, 0.7213, 0.3499, 0.7142, 0.3657, 0.7011, 0.3611, 0.7055, 0.3443, 0.3228, 0.4135, 0.3184, 0.3988, 0.3267, 0.3971, 0.3286, 0.4123, 0.7293, 0.332, 0.7213, 0.3499, 0.7055, 0.3443, 0.7103, 0.3254, 0.3276, 0.4287, 0.3228, 0.4135, 0.3286, 0.4123, 0.3307, 0.428, 0.7382, 0.3121, 0.7293, 0.332, 0.7103, 0.3254, 0.716, 0.3041, 0.689, 0.4233, 0.6819, 0.4393, 0.6861, 0.4223, 0.3332, 0.4453, 0.3276, 0.4287, 0.3307, 0.428, 0.3008, 0.3329, 0.2954, 0.3116, 0.3185, 0.3078, 0.3203, 0.3296, 0.6954, 0.4087, 0.689, 0.4233, 0.6861, 0.4223, 0.6897, 0.4068, 0.3055, 0.3515, 0.3008, 0.3329, 0.3203, 0.3296, 0.3219, 0.3486, 0.7015, 0.3946, 0.6954, 0.4087, 0.6897, 0.4068, 0.6934, 0.3919, 0.3099, 0.3683, 0.3055, 0.3515, 0.3219, 0.3486, 0.3235, 0.3658, 0.7077, 0.3804, 0.7015, 0.3946, 0.6934, 0.3919, 0.6971, 0.3768, 0.6861, 0.4223, 0.6819, 0.4393, 0.6829, 0.4218, 0.3332, 0.4453, 0.3307, 0.428, 0.3338, 0.4278, 0.3203, 0.3296, 0.3185, 0.3078, 0.3419, 0.3078, 0.3401, 0.3295, 0.6897, 0.4068, 0.6861, 0.4223, 0.6829, 0.4218, 0.6839, 0.4059, 0.3219, 0.3486, 0.3203, 0.3296, 0.3401, 0.3295, 0.3385, 0.3484, 0.6934, 0.3919, 0.6897, 0.4068, 0.6839, 0.4059, 0.6849, 0.3906, 0.3235, 0.3658, 0.3219, 0.3486, 0.3385, 0.3484, 0.3372, 0.3655, 0.6971, 0.3768, 0.6934, 0.3919, 0.6849, 0.3906, 0.6861, 0.3751, 0.3251, 0.3817, 0.3235, 0.3658, 0.3372, 0.3655, 0.3361, 0.3815, 0.7011, 0.3611, 0.6971, 0.3768, 0.6861, 0.3751, 0.6874, 0.3589, 0.3267, 0.3971, 0.3251, 0.3817, 0.3361, 0.3815, 0.3352, 0.3968, 0.7055, 0.3443, 0.7011, 0.3611, 0.6874, 0.3589, 0.6889, 0.3414, 0.3286, 0.4123, 0.3267, 0.3971, 0.3352, 0.3968, 0.3345, 0.412, 0.7103, 0.3254, 0.7055, 0.3443, 0.6889, 0.3414, 0.6905, 0.3221, 0.3307, 0.428, 0.3286, 0.4123, 0.3345, 0.412, 0.3338, 0.4278, 0.716, 0.3041, 0.7103, 0.3254, 0.6905, 0.3221, 0.6926, 0.2998, 0.6874, 0.3589, 0.6861, 0.3751, 0.6749, 0.3752, 0.6734, 0.359, 0.3352, 0.3968, 0.3361, 0.3815, 0.347, 0.3831, 0.3436, 0.398, 0.6889, 0.3414, 0.6874, 0.3589, 0.6734, 0.359, 0.6719, 0.3414, 0.3345, 0.412, 0.3352, 0.3968, 0.3436, 0.398, 0.3403, 0.4128, 0.6905, 0.3221, 0.6889, 0.3414, 0.6719, 0.3414, 0.6702, 0.3221, 0.3338, 0.4278, 0.3345, 0.412, 0.3403, 0.4128, 0.3369, 0.4282, 0.6926, 0.2998, 0.6905, 0.3221, 0.6702, 0.3221, 0.6685, 0.2995, 0.6829, 0.4218, 0.6819, 0.4393, 0.6798, 0.4219, 0.3332, 0.4453, 0.3338, 0.4278, 0.3369, 0.4282, 0.3401, 0.3295, 0.3419, 0.3078, 0.3648, 0.3118, 0.3594, 0.3327, 0.6839, 0.4059, 0.6829, 0.4218, 0.6798, 0.4219, 0.678, 0.4061, 0.3385, 0.3484, 0.3401, 0.3295, 0.3594, 0.3327, 0.3548, 0.351, 0.6849, 0.3906, 0.6839, 0.4059, 0.678, 0.4061, 0.6764, 0.3907, 0.3372, 0.3655, 0.3385, 0.3484, 0.3548, 0.351, 0.3507, 0.3676, 0.6861, 0.3751, 0.6849, 0.3906, 0.6764, 0.3907, 0.6749, 0.3752, 0.3361, 0.3815, 0.3372, 0.3655, 0.3507, 0.3676, 0.347, 0.3831, 0.3594, 0.3327, 0.3648, 0.3118, 0.3866, 0.3194, 0.3779, 0.339, 0.678, 0.4061, 0.6798, 0.4219, 0.6767, 0.4225, 0.6721, 0.4072, 0.3548, 0.351, 0.3594, 0.3327, 0.3779, 0.339, 0.3704, 0.3562, 0.6764, 0.3907, 0.678, 0.4061, 0.6721, 0.4072, 0.6679, 0.3923, 0.3507, 0.3676, 0.3548, 0.351, 0.3704, 0.3562, 0.3637, 0.3718, 0.6749, 0.3752, 0.6764, 0.3907, 0.6679, 0.3923, 0.6638, 0.3773, 0.347, 0.3831, 0.3507, 0.3676, 0.3637, 0.3718, 0.3575, 0.3864, 0.6734, 0.359, 0.6749, 0.3752, 0.6638, 0.3773, 0.6596, 0.3615, 0.3436, 0.398, 0.347, 0.3831, 0.3575, 0.3864, 0.3516, 0.4005, 0.6719, 0.3414, 0.6734, 0.359, 0.6596, 0.3615, 0.6552, 0.3445, 0.3403, 0.4128, 0.3436, 0.398, 0.3516, 0.4005, 0.3459, 0.4146, 0.6702, 0.3221, 0.6719, 0.3414, 0.6552, 0.3445, 0.6502, 0.3256, 0.3369, 0.4282, 0.3403, 0.4128, 0.3459, 0.4146, 0.3399, 0.4292, 0.6685, 0.2995, 0.6702, 0.3221, 0.6502, 0.3256, 0.6443, 0.3032, 0.6798, 0.4219, 0.6819, 0.4393, 0.6767, 0.4225, 0.3332, 0.4453, 0.3369, 0.4282, 0.3399, 0.4292, 0.3516, 0.4005, 0.3575, 0.3864, 0.3672, 0.3914, 0.3591, 0.4044, 0.6552, 0.3445, 0.6596, 0.3615, 0.6465, 0.3663, 0.6392, 0.3504, 0.3459, 0.4146, 0.3516, 0.4005, 0.3591, 0.4044, 0.3511, 0.4173, 0.6502, 0.3256, 0.6552, 0.3445, 0.6392, 0.3504, 0.6309, 0.3324, 0.3399, 0.4292, 0.3459, 0.4146, 0.3511, 0.4173, 0.3427, 0.4306, 0.6443, 0.3032, 0.6502, 0.3256, 0.6309, 0.3324, 0.6212, 0.3119, 0.6767, 0.4225, 0.6819, 0.4393, 0.6737, 0.4237, 0.3332, 0.4453, 0.3399, 0.4292, 0.3427, 0.4306, 0.3779, 0.339, 0.3866, 0.3194, 0.4067, 0.3303, 0.395, 0.3482, 0.6721, 0.4072, 0.6767, 0.4225, 0.6737, 0.4237, 0.6666, 0.4094, 0.3704, 0.3562, 0.3779, 0.339, 0.395, 0.3482, 0.3848, 0.3638, 0.6679, 0.3923, 0.6721, 0.4072, 0.6666, 0.4094, 0.6599, 0.3954, 0.3637, 0.3718, 0.3704, 0.3562, 0.3848, 0.3638, 0.3757, 0.3781, 0.6638, 0.3773, 0.6679, 0.3923, 0.6599, 0.3954, 0.6533, 0.3812, 0.3575, 0.3864, 0.3637, 0.3718, 0.3757, 0.3781, 0.3672, 0.3914, 0.6596, 0.3615, 0.6638, 0.3773, 0.6533, 0.3812, 0.6465, 0.3663, 0.3848, 0.3638, 0.395, 0.3482, 0.4103, 0.3599, 0.3978, 0.3736, 0.6599, 0.3954, 0.6666, 0.4094, 0.6614, 0.4124, 0.6524, 0.3997, 0.3757, 0.3781, 0.3848, 0.3638, 0.3978, 0.3736, 0.3865, 0.3862, 0.6533, 0.3812, 0.6599, 0.3954, 0.6524, 0.3997, 0.6435, 0.3868, 0.3672, 0.3914, 0.3757, 0.3781, 0.3865, 0.3862, 0.376, 0.398, 0.6465, 0.3663, 0.6533, 0.3812, 0.6435, 0.3868, 0.6342, 0.3732, 0.3591, 0.4044, 0.3672, 0.3914, 0.376, 0.398, 0.3659, 0.4094, 0.6392, 0.3504, 0.6465, 0.3663, 0.6342, 0.3732, 0.6244, 0.3586, 0.3511, 0.4173, 0.3591, 0.4044, 0.3659, 0.4094, 0.3558, 0.4208, 0.6309, 0.3324, 0.6392, 0.3504, 0.6244, 0.3586, 0.6133, 0.3425, 0.3427, 0.4306, 0.3511, 0.4173, 0.3558, 0.4208, 0.3452, 0.4325, 0.6212, 0.3119, 0.6309, 0.3324, 0.6133, 0.3425, 0.6004, 0.3243, 0.6737, 0.4237, 0.6819, 0.4393, 0.671, 0.4254, 0.3332, 0.4453, 0.3427, 0.4306, 0.3452, 0.4325, 0.395, 0.3482, 0.4067, 0.3303, 0.4246, 0.3443, 0.4103, 0.3599, 0.6666, 0.4094, 0.6737, 0.4237, 0.671, 0.4254, 0.6614, 0.4124, 0.3558, 0.4208, 0.3659, 0.4094, 0.3717, 0.4155, 0.3598, 0.4251, 0.6133, 0.3425, 0.6244, 0.3586, 0.6112, 0.3693, 0.5977, 0.3553, 0.3452, 0.4325, 0.3558, 0.4208, 0.3598, 0.4251, 0.3473, 0.4349, 0.6004, 0.3243, 0.6133, 0.3425, 0.5977, 0.3553, 0.5823, 0.3397, 0.671, 0.4254, 0.6819, 0.4393, 0.6686, 0.4275, 0.3332, 0.4453, 0.3452, 0.4325, 0.3473, 0.4349, 0.4103, 0.3599, 0.4246, 0.3443, 0.4399, 0.3609, 0.4234, 0.3739, 0.6614, 0.4124, 0.671, 0.4254, 0.6686, 0.4275, 0.6569, 0.4164, 0.3978, 0.3736, 0.4103, 0.3599, 0.4234, 0.3739, 0.409, 0.3854, 0.6524, 0.3997, 0.6614, 0.4124, 0.6569, 0.4164, 0.6457, 0.4053, 0.3865, 0.3862, 0.3978, 0.3736, 0.409, 0.3854, 0.3959, 0.3959, 0.6435, 0.3868, 0.6524, 0.3997, 0.6457, 0.4053, 0.6347, 0.394, 0.376, 0.398, 0.3865, 0.3862, 0.3959, 0.3959, 0.3836, 0.4059, 0.6342, 0.3732, 0.6435, 0.3868, 0.6347, 0.394, 0.6233, 0.3821, 0.3659, 0.4094, 0.376, 0.398, 0.3836, 0.4059, 0.3717, 0.4155, 0.6244, 0.3586, 0.6342, 0.3732, 0.6233, 0.3821, 0.6112, 0.3693, 0.6457, 0.4053, 0.6569, 0.4164, 0.653, 0.4211, 0.6401, 0.412, 0.3959, 0.3959, 0.409, 0.3854, 0.4181, 0.3987, 0.4036, 0.407, 0.6347, 0.394, 0.6457, 0.4053, 0.6401, 0.412, 0.6272, 0.4025, 0.3836, 0.4059, 0.3959, 0.3959, 0.4036, 0.407, 0.3898, 0.4149, 0.6233, 0.3821, 0.6347, 0.394, 0.6272, 0.4025, 0.614, 0.3926, 0.3717, 0.4155, 0.3836, 0.4059, 0.3898, 0.4149, 0.3765, 0.4225, 0.6112, 0.3693, 0.6233, 0.3821, 0.614, 0.3926, 0.5999, 0.3819, 0.3598, 0.4251, 0.3717, 0.4155, 0.3765, 0.4225, 0.3631, 0.43, 0.5977, 0.3553, 0.6112, 0.3693, 0.5999, 0.3819, 0.5844, 0.3702, 0.3473, 0.4349, 0.3598, 0.4251, 0.3631, 0.43, 0.349, 0.4376, 0.5823, 0.3397, 0.5977, 0.3553, 0.5844, 0.3702, 0.5672, 0.3573, 0.6686, 0.4275, 0.6819, 0.4393, 0.6667, 0.4301, 0.3332, 0.4453, 0.3473, 0.4349, 0.349, 0.4376, 0.4234, 0.3739, 0.4399, 0.3609, 0.4522, 0.3795, 0.4341, 0.3896, 0.6569, 0.4164, 0.6686, 0.4275, 0.6667, 0.4301, 0.653, 0.4211, 0.409, 0.3854, 0.4234, 0.3739, 0.4341, 0.3896, 0.4181, 0.3987, 0.5844, 0.3702, 0.5999, 0.3819, 0.5908, 0.3962, 0.5737, 0.3871, 0.349, 0.4376, 0.3631, 0.43, 0.3655, 0.4355, 0.3502, 0.4405, 0.5672, 0.3573, 0.5844, 0.3702, 0.5737, 0.3871, 0.5546, 0.3767, 0.6667, 0.4301, 0.6819, 0.4393, 0.6652, 0.433, 0.3332, 0.4453, 0.349, 0.4376, 0.3502, 0.4405, 0.4341, 0.3896, 0.4522, 0.3795, 0.4615, 0.3996, 0.4421, 0.4068, 0.653, 0.4211, 0.6667, 0.4301, 0.6652, 0.433, 0.65, 0.4264, 0.4181, 0.3987, 0.4341, 0.3896, 0.4421, 0.4068, 0.425, 0.4132, 0.6401, 0.412, 0.653, 0.4211, 0.65, 0.4264, 0.6355, 0.4196, 0.4036, 0.407, 0.4181, 0.3987, 0.425, 0.4132, 0.4093, 0.4193, 0.6272, 0.4025, 0.6401, 0.412, 0.6355, 0.4196, 0.6212, 0.4123, 0.3898, 0.4149, 0.4036, 0.407, 0.4093, 0.4193, 0.3945, 0.4248, 0.614, 0.3926, 0.6272, 0.4025, 0.6212, 0.4123, 0.6064, 0.4046, 0.3765, 0.4225, 0.3898, 0.4149, 0.3945, 0.4248, 0.3801, 0.4302, 0.5999, 0.3819, 0.614, 0.3926, 0.6064, 0.4046, 0.5908, 0.3962, 0.3631, 0.43, 0.3765, 0.4225, 0.3801, 0.4302, 0.3655, 0.4355, 0.4093, 0.4193, 0.425, 0.4132, 0.4296, 0.4286, 0.4131, 0.4322, 0.6212, 0.4123, 0.6355, 0.4196, 0.6323, 0.4279, 0.6168, 0.423, 0.3945, 0.4248, 0.4093, 0.4193, 0.4131, 0.4322, 0.3976, 0.4354, 0.6064, 0.4046, 0.6212, 0.4123, 0.6168, 0.423, 0.6008, 0.4177, 0.3801, 0.4302, 0.3945, 0.4248, 0.3976, 0.4354, 0.3824, 0.4385, 0.5908, 0.3962, 0.6064, 0.4046, 0.6008, 0.4177, 0.584, 0.4118, 0.3655, 0.4355, 0.3801, 0.4302, 0.3824, 0.4385, 0.367, 0.4413, 0.5737, 0.3871, 0.5908, 0.3962, 0.584, 0.4118, 0.5656, 0.4054, 0.3502, 0.4405, 0.3655, 0.4355, 0.367, 0.4413, 0.3509, 0.4437, 0.5546, 0.3767, 0.5737, 0.3871, 0.5656, 0.4054, 0.545, 0.3979, 0.6652, 0.433, 0.6819, 0.4393, 0.6642, 0.4361, 0.3332, 0.4453, 0.3502, 0.4405, 0.3509, 0.4437, 0.4421, 0.4068, 0.4615, 0.3996, 0.4675, 0.4206, 0.4474, 0.4248, 0.65, 0.4264, 0.6652, 0.433, 0.6642, 0.4361, 0.6479, 0.4323, 0.425, 0.4132, 0.4421, 0.4068, 0.4474, 0.4248, 0.4296, 0.4286, 0.6355, 0.4196, 0.65, 0.4264, 0.6479, 0.4323, 0.6323, 0.4279, 0.3509, 0.4437, 0.367, 0.4413, 0.3675, 0.4474, 0.351, 0.4469, 0.545, 0.3979, 0.5656, 0.4054, 0.5603, 0.4248, 0.5386, 0.4205, 0.6642, 0.4361, 0.6819, 0.4393, 0.6638, 0.4394, 0.3332, 0.4453, 0.3509, 0.4437, 0.351, 0.4469, 0.4474, 0.4248, 0.4675, 0.4206, 0.4703, 0.4422, 0.45, 0.4434, 0.6479, 0.4323, 0.6642, 0.4361, 0.6638, 0.4394, 0.6469, 0.4385, 0.4296, 0.4286, 0.4474, 0.4248, 0.45, 0.4434, 0.4318, 0.4445, 0.6323, 0.4279, 0.6479, 0.4323, 0.6469, 0.4385, 0.6305, 0.4368, 0.4131, 0.4322, 0.4296, 0.4286, 0.4318, 0.4445, 0.415, 0.4456, 0.6168, 0.423, 0.6323, 0.4279, 0.6305, 0.4368, 0.6141, 0.4345, 0.3976, 0.4354, 0.4131, 0.4322, 0.415, 0.4456, 0.399, 0.4465, 0.6008, 0.4177, 0.6168, 0.423, 0.6141, 0.4345, 0.5973, 0.4317, 0.3824, 0.4385, 0.3976, 0.4354, 0.399, 0.4465, 0.3833, 0.4471, 0.584, 0.4118, 0.6008, 0.4177, 0.5973, 0.4317, 0.5796, 0.4284, 0.367, 0.4413, 0.3824, 0.4385, 0.3833, 0.4471, 0.3675, 0.4474, 0.5656, 0.4054, 0.584, 0.4118, 0.5796, 0.4284, 0.5603, 0.4248, 0.6141, 0.4345, 0.6305, 0.4368, 0.6302, 0.446, 0.6133, 0.4463, 0.399, 0.4465, 0.415, 0.4456, 0.4148, 0.4592, 0.3987, 0.4577, 0.5973, 0.4317, 0.6141, 0.4345, 0.6133, 0.4463, 0.596, 0.4462, 0.3833, 0.4471, 0.399, 0.4465, 0.3987, 0.4577, 0.3829, 0.4559, 0.5796, 0.4284, 0.5973, 0.4317, 0.596, 0.4462, 0.5778, 0.4456, 0.3675, 0.4474, 0.3833, 0.4471, 0.3829, 0.4559, 0.3669, 0.4535, 0.5603, 0.4248, 0.5796, 0.4284, 0.5778, 0.4456, 0.558, 0.445, 0.351, 0.4469, 0.3675, 0.4474, 0.3669, 0.4535, 0.3505, 0.4502, 0.5386, 0.4205, 0.5603, 0.4248, 0.558, 0.445, 0.5357, 0.4439, 0.6638, 0.4394, 0.6819, 0.4393, 0.664, 0.4428, 0.3332, 0.4453, 0.351, 0.4469, 0.3505, 0.4502, 0.45, 0.4434, 0.4703, 0.4422, 0.4699, 0.4637, 0.4498, 0.462, 0.6469, 0.4385, 0.6638, 0.4394, 0.664, 0.4428, 0.6469, 0.4449, 0.4318, 0.4445, 0.45, 0.4434, 0.4498, 0.462, 0.4317, 0.4606, 0.6305, 0.4368, 0.6469, 0.4385, 0.6469, 0.4449, 0.6302, 0.446, 0.415, 0.4456, 0.4318, 0.4445, 0.4317, 0.4606, 0.4148, 0.4592, 0.5357, 0.4439, 0.558, 0.445, 0.5588, 0.4654, 0.5362, 0.4678, 0.664, 0.4428, 0.6819, 0.4393, 0.6648, 0.4461, 0.3332, 0.4453, 0.3505, 0.4502, 0.3495, 0.4534, 0.4498, 0.462, 0.4699, 0.4637, 0.4667, 0.4847, 0.4471, 0.4804, 0.6469, 0.4449, 0.664, 0.4428, 0.6648, 0.4461, 0.6481, 0.4513, 0.4317, 0.4606, 0.4498, 0.462, 0.4471, 0.4804, 0.4293, 0.4766, 0.6302, 0.446, 0.6469, 0.4449, 0.6481, 0.4513, 0.6314, 0.4553, 0.4148, 0.4592, 0.4317, 0.4606, 0.4293, 0.4766, 0.4127, 0.4728, 0.6133, 0.4463, 0.6302, 0.446, 0.6314, 0.4553, 0.6144, 0.4584, 0.3987, 0.4577, 0.4148, 0.4592, 0.4127, 0.4728, 0.3967, 0.4689, 0.596, 0.4462, 0.6133, 0.4463, 0.6144, 0.4584, 0.5969, 0.461, 0.3829, 0.4559, 0.3987, 0.4577, 0.3967, 0.4689, 0.381, 0.4647, 0.5778, 0.4456, 0.596, 0.4462, 0.5969, 0.461, 0.5785, 0.4632, 0.3669, 0.4535, 0.3829, 0.4559, 0.381, 0.4647, 0.3653, 0.4596, 0.558, 0.445, 0.5778, 0.4456, 0.5785, 0.4632, 0.5588, 0.4654, 0.3505, 0.4502, 0.3669, 0.4535, 0.3653, 0.4596, 0.3495, 0.4534, 0.3967, 0.4689, 0.4127, 0.4728, 0.4086, 0.4863, 0.393, 0.48, 0.5969, 0.461, 0.6144, 0.4584, 0.6174, 0.4705, 0.6001, 0.4758, 0.381, 0.4647, 0.3967, 0.4689, 0.393, 0.48, 0.3777, 0.4733, 0.5785, 0.4632, 0.5969, 0.461, 0.6001, 0.4758, 0.5818, 0.4807, 0.3653, 0.4596, 0.381, 0.4647, 0.3777, 0.4733, 0.3627, 0.4655, 0.5588, 0.4654, 0.5785, 0.4632, 0.5818, 0.4807, 0.5623, 0.4857, 0.3495, 0.4534, 0.3653, 0.4596, 0.3627, 0.4655, 0.3478, 0.4563, 0.5362, 0.4678, 0.5588, 0.4654, 0.5623, 0.4857, 0.5406, 0.4911, 0.6648, 0.4461, 0.6819, 0.4393, 0.6663, 0.4493, 0.3332, 0.4453, 0.3495, 0.4534, 0.3478, 0.4563, 0.4471, 0.4804, 0.4667, 0.4847, 0.4609, 0.5049, 0.4421, 0.4983, 0.6481, 0.4513, 0.6648, 0.4461, 0.6663, 0.4493, 0.6504, 0.4576, 0.4293, 0.4766, 0.4471, 0.4804, 0.4421, 0.4983, 0.4249, 0.4922, 0.6314, 0.4553, 0.6481, 0.4513, 0.6504, 0.4576, 0.6341, 0.4646, 0.4127, 0.4728, 0.4293, 0.4766, 0.4249, 0.4922, 0.4086, 0.4863, 0.6144, 0.4584, 0.6314, 0.4553, 0.6341, 0.4646, 0.6174, 0.4705, 0.3332, 0.4453, 0.3478, 0.4563, 0.3456, 0.459, 0.4421, 0.4983, 0.4609, 0.5049, 0.4528, 0.524, 0.435, 0.5154, 0.6504, 0.4576, 0.6663, 0.4493, 0.6683, 0.4522, 0.6539, 0.4635, 0.4249, 0.4922, 0.4421, 0.4983, 0.435, 0.5154, 0.4184, 0.5073, 0.6341, 0.4646, 0.6504, 0.4576, 0.6539, 0.4635, 0.6386, 0.4735, 0.4086, 0.4863, 0.4249, 0.4922, 0.4184, 0.5073, 0.4026, 0.4993, 0.6174, 0.4705, 0.6341, 0.4646, 0.6386, 0.4735, 0.6224, 0.4824, 0.393, 0.48, 0.4086, 0.4863, 0.4026, 0.4993, 0.3876, 0.4908, 0.6001, 0.4758, 0.6174, 0.4705, 0.6224, 0.4824, 0.6055, 0.4904, 0.3777, 0.4733, 0.393, 0.48, 0.3876, 0.4908, 0.373, 0.4814, 0.5818, 0.4807, 0.6001, 0.4758, 0.6055, 0.4904, 0.5875, 0.4979, 0.3627, 0.4655, 0.3777, 0.4733, 0.373, 0.4814, 0.3589, 0.471, 0.5623, 0.4857, 0.5818, 0.4807, 0.5875, 0.4979, 0.5685, 0.5054, 0.3478, 0.4563, 0.3627, 0.4655, 0.3589, 0.471, 0.3456, 0.459, 0.5406, 0.4911, 0.5623, 0.4857, 0.5685, 0.5054, 0.5478, 0.5133, 0.6663, 0.4493, 0.6819, 0.4393, 0.6683, 0.4522, 0.373, 0.4814, 0.3876, 0.4908, 0.3804, 0.501, 0.3668, 0.4891, 0.5875, 0.4979, 0.6055, 0.4904, 0.6131, 0.5046, 0.5956, 0.5147, 0.3589, 0.471, 0.373, 0.4814, 0.3668, 0.4891, 0.3542, 0.476, 0.5685, 0.5054, 0.5875, 0.4979, 0.5956, 0.5147, 0.577, 0.5244, 0.3456, 0.459, 0.3589, 0.471, 0.3542, 0.476, 0.3429, 0.4613, 0.5478, 0.5133, 0.5685, 0.5054, 0.577, 0.5244, 0.5572, 0.5343, 0.6683, 0.4522, 0.6819, 0.4393, 0.6709, 0.4547, 0.3332, 0.4453, 0.3456, 0.459, 0.3429, 0.4613, 0.435, 0.5154, 0.4528, 0.524, 0.4429, 0.542, 0.426, 0.5318, 0.6539, 0.4635, 0.6683, 0.4522, 0.6709, 0.4547, 0.6585, 0.4689, 0.4184, 0.5073, 0.435, 0.5154, 0.426, 0.5318, 0.4101, 0.5219, 0.6386, 0.4735, 0.6539, 0.4635, 0.6585, 0.4689, 0.6446, 0.482, 0.4026, 0.4993, 0.4184, 0.5073, 0.4101, 0.5219, 0.3948, 0.5118, 0.6224, 0.4824, 0.6386, 0.4735, 0.6446, 0.482, 0.6295, 0.4938, 0.3876, 0.4908, 0.4026, 0.4993, 0.3948, 0.5118, 0.3804, 0.501, 0.6055, 0.4904, 0.6224, 0.4824, 0.6295, 0.4938, 0.6131, 0.5046, 0.6585, 0.4689, 0.6709, 0.4547, 0.674, 0.4567, 0.6643, 0.4736, 0.4101, 0.5219, 0.426, 0.5318, 0.4155, 0.5477, 0.4, 0.5361, 0.6446, 0.482, 0.6585, 0.4689, 0.6643, 0.4736, 0.6525, 0.4896, 0.3948, 0.5118, 0.4101, 0.5219, 0.4, 0.5361, 0.3852, 0.5239, 0.6295, 0.4938, 0.6446, 0.482, 0.6525, 0.4896, 0.6386, 0.5046, 0.3804, 0.501, 0.3948, 0.5118, 0.3852, 0.5239, 0.3716, 0.5106, 0.6131, 0.5046, 0.6295, 0.4938, 0.6386, 0.5046, 0.623, 0.5185, 0.3668, 0.4891, 0.3804, 0.501, 0.3716, 0.5106, 0.3591, 0.4961, 0.5956, 0.5147, 0.6131, 0.5046, 0.623, 0.5185, 0.6059, 0.5311, 0.3542, 0.476, 0.3668, 0.4891, 0.3591, 0.4961, 0.3483, 0.4802, 0.577, 0.5244, 0.5956, 0.5147, 0.6059, 0.5311, 0.5876, 0.543, 0.3429, 0.4613, 0.3542, 0.476, 0.3483, 0.4802, 0.3397, 0.4631, 0.5572, 0.5343, 0.577, 0.5244, 0.5876, 0.543, 0.5683, 0.5544, 0.6709, 0.4547, 0.6819, 0.4393, 0.674, 0.4567, 0.3332, 0.4453, 0.3429, 0.4613, 0.3397, 0.4631, 0.426, 0.5318, 0.4429, 0.542, 0.4318, 0.559, 0.4155, 0.5477, 0.6059, 0.5311, 0.623, 0.5185, 0.6354, 0.5319, 0.6184, 0.5476, 0.3483, 0.4802, 0.3591, 0.4961, 0.3499, 0.502, 0.3415, 0.4834, 0.5876, 0.543, 0.6059, 0.5311, 0.6184, 0.5476, 0.5998, 0.5613, 0.3397, 0.4631, 0.3483, 0.4802, 0.3415, 0.4834, 0.3361, 0.4643, 0.5683, 0.5544, 0.5876, 0.543, 0.5998, 0.5613, 0.5806, 0.5739, 0.674, 0.4567, 0.6819, 0.4393, 0.6776, 0.4581, 0.3332, 0.4453, 0.3397, 0.4631, 0.3361, 0.4643, 0.4155, 0.5477, 0.4318, 0.559, 0.4198, 0.5753, 0.4036, 0.5632, 0.6643, 0.4736, 0.674, 0.4567, 0.6776, 0.4581, 0.6712, 0.4772, 0.4, 0.5361, 0.4155, 0.5477, 0.4036, 0.5632, 0.3879, 0.5501, 0.6525, 0.4896, 0.6643, 0.4736, 0.6712, 0.4772, 0.662, 0.4962, 0.3852, 0.5239, 0.4, 0.5361, 0.3879, 0.5501, 0.3736, 0.5353, 0.6386, 0.5046, 0.6525, 0.4896, 0.662, 0.4962, 0.65, 0.5146, 0.3716, 0.5106, 0.3852, 0.5239, 0.3736, 0.5353, 0.3608, 0.5195, 0.623, 0.5185, 0.6386, 0.5046, 0.65, 0.5146, 0.6354, 0.5319, 0.3591, 0.4961, 0.3716, 0.5106, 0.3608, 0.5195, 0.3499, 0.502, 0.2717, 0.5581, 0.2526, 0.5737, 0.2388, 0.5543, 0.2579, 0.5414, 0.6966, 0.4968, 0.689, 0.4777, 0.6959, 0.4748, 0.7062, 0.4912, 0.2887, 0.541, 0.2717, 0.5581, 0.2579, 0.5414, 0.2754, 0.5276, 0.7068, 0.515, 0.6966, 0.4968, 0.7062, 0.4912, 0.7182, 0.5064, 0.303, 0.5228, 0.2887, 0.541, 0.2754, 0.5276, 0.2911, 0.513, 0.7193, 0.5319, 0.7068, 0.515, 0.7182, 0.5064, 0.7317, 0.5203, 0.3149, 0.5036, 0.303, 0.5228, 0.2911, 0.513, 0.3048, 0.4971, 0.7337, 0.547, 0.7193, 0.5319, 0.7317, 0.5203, 0.7462, 0.5333, 0.3235, 0.4838, 0.3149, 0.5036, 0.3048, 0.4971, 0.3165, 0.4804, 0.7489, 0.5609, 0.7337, 0.547, 0.7462, 0.5333, 0.7616, 0.5455, 0.3294, 0.4644, 0.3235, 0.4838, 0.3165, 0.4804, 0.3258, 0.4631, 0.7651, 0.5739, 0.7489, 0.5609, 0.7616, 0.5455, 0.7778, 0.5575, 0.6842, 0.4584, 0.6819, 0.4393, 0.6879, 0.4574, 0.3332, 0.4453, 0.3294, 0.4644, 0.3258, 0.4631, 0.2526, 0.5737, 0.232, 0.588, 0.2181, 0.5671, 0.2388, 0.5543, 0.689, 0.4777, 0.6842, 0.4584, 0.6879, 0.4574, 0.6959, 0.4748, 0.8383, 0.989, 0.139, 0.9881, 0.1389, 0.9759, 0.8382, 0.9768, 0.8382, 0.9768, 0.1389, 0.9759, 0.1388, 0.9637, 0.8381, 0.9646, 0.8381, 0.9646, 0.1388, 0.9637, 0.1388, 0.9515, 0.838, 0.9524, 0.838, 0.9524, 0.1388, 0.9515, 0.1387, 0.9393, 0.838, 0.9401, 0.838, 0.9401, 0.1387, 0.9393, 0.1386, 0.9271, 0.8379, 0.9279, 0.8379, 0.9279, 0.1386, 0.9271, 0.1385, 0.9149, 0.8378, 0.9157, 0.8378, 0.9157, 0.1385, 0.9149, 0.1384, 0.9027, 0.8377, 0.9035, 0.8377, 0.9035, 0.1384, 0.9027, 0.1383, 0.8905, 0.8376, 0.8913, 0.8376, 0.8913, 0.1383, 0.8905, 0.1383, 0.8783, 0.8375, 0.8791, 0.8375, 0.8791, 0.1383, 0.8783, 0.1382, 0.8661, 0.8375, 0.8669, 0.8375, 0.8669, 0.1382, 0.8661, 0.1381, 0.8539, 0.8374, 0.8547, 0.8374, 0.8547, 0.1381, 0.8539, 0.138, 0.8417, 0.8373, 0.8425, 0.8373, 0.8425, 0.138, 0.8417, 0.1379, 0.8295, 0.8372, 0.8303, 0.8372, 0.8303, 0.1379, 0.8295, 0.1378, 0.8173, 0.8371, 0.8181, 0.8371, 0.8181, 0.1378, 0.8173, 0.1378, 0.8051, 0.837, 0.8059, 0.837, 0.8059, 0.1378, 0.8051, 0.1377, 0.7928, 0.837, 0.7937, 0.837, 0.7937, 0.1377, 0.7928, 0.1376, 0.7806, 0.8369, 0.7815, 0.8369, 0.7815, 0.1376, 0.7806, 0.1375, 0.7684, 0.8368, 0.7693, 0.8368, 0.7693, 0.1375, 0.7684, 0.1374, 0.7562, 0.8367, 0.7571, 0.8367, 0.7571, 0.1374, 0.7562, 0.1373, 0.744, 0.8366, 0.7449, 0.8366, 0.7449, 0.1373, 0.744, 0.1373, 0.7318, 0.8365, 0.7327, 0.8365, 0.7327, 0.1373, 0.7318, 0.1372, 0.7196, 0.8365, 0.7205, 0.8365, 0.7205, 0.1372, 0.7196, 0.1371, 0.7074, 0.8364, 0.7083, 0.8364, 0.7083, 0.1371, 0.7074, 0.137, 0.6952, 0.8363, 0.6961, 0.8363, 0.6961, 0.137, 0.6952, 0.1369, 0.683, 0.8362, 0.6839, 0.8362, 0.6839, 0.1369, 0.683, 0.1368, 0.6708, 0.8361, 0.6717, 0.8361, 0.6717, 0.1368, 0.6708, 0.1368, 0.6586, 0.836, 0.6594, 0.836, 0.6594, 0.1368, 0.6586, 0.1367, 0.6464, 0.836, 0.6472, 0.836, 0.6472, 0.1367, 0.6464, 0.1366, 0.6342, 0.8359, 0.635, 0.8359, 0.635, 0.1366, 0.6342, 0.1365, 0.622, 0.8358, 0.6228, 0.1339, 0.5856, 0.1363, 0.5976, 0.1364, 0.6098, 0.1341, 0.6218, 0.1295, 0.6331, 0.1228, 0.6433, 0.1143, 0.652, 0.1042, 0.6588, 0.09291, 0.6636, 0.08095, 0.666, 0.06875, 0.6661, 0.05676, 0.6638, 0.04546, 0.6592, 0.03526, 0.6525, 0.02657, 0.6439, 0.01972, 0.6338, 0.01498, 0.6226, 0.01251, 0.6106, 0.01243, 0.5984, 0.01473, 0.5864, 0.01932, 0.5751, 0.02603, 0.5649, 0.0346, 0.5562, 0.0447, 0.5494, 0.05595, 0.5446, 0.0679, 0.5422, 0.08011, 0.5421, 0.09209, 0.5444, 0.1034, 0.549, 0.1136, 0.5557, 0.1223, 0.5643, 0.1291, 0.5744, 0.8358, 0.6228, 0.1365, 0.622, 0.1364, 0.6098, 0.8357, 0.6106, 0.8357, 0.6106, 0.1364, 0.6098, 0.1363, 0.5976, 0.8356, 0.5984, 0.8356, 0.5984, 0.8379, 0.5864, 0.8425, 0.5751, 0.8492, 0.5649, 0.8578, 0.5562, 0.8679, 0.5494, 0.8791, 0.5446, 0.8911, 0.5422, 0.9033, 0.5421, 0.9153, 0.5444, 0.9266, 0.549, 0.9368, 0.5557, 0.9455, 0.5643, 0.9523, 0.5744, 0.9571, 0.5856, 0.9595, 0.5976, 0.9596, 0.6098, 0.9573, 0.6218, 0.9527, 0.6331, 0.946, 0.6433, 0.9375, 0.652, 0.9274, 0.6588, 0.9161, 0.6636, 0.9042, 0.666, 0.8919, 0.6661, 0.88, 0.6638, 0.8687, 0.6592, 0.8585, 0.6525, 0.8498, 0.6439, 0.8429, 0.6338, 0.8382, 0.6226, 0.8357, 0.6106])
me_cylinder.materials.append(mat_pole)
me_cylinder.materials.append(mat_flag)
me_cylinder.update()

# ---- objects
ob_light = bpy.data.objects.new('Light', light_light)
ob_camera = bpy.data.objects.new('Camera', cam_camera)
ob_cylinder = bpy.data.objects.new('Cylinder', me_cylinder)

# ---- transforms, parenting, visibility, modifiers, constraints
ob_light.location = (4.076, 1.005, 5.904)
ob_light.rotation_euler = (0.6503, 0.05522, 1.866)
ob_light.lock_rotations_4d = False
ob_light.empty_display_type = 'ARROWS'
ob_light.color = (0.0, 0.0, 0.0, 0.0)
ob_light.lineart.crease_threshold = 0.0
ob_camera.location = (7.359, -6.926, 4.958)
ob_camera.rotation_euler = (1.109, 0.0, 0.8149)
ob_camera.lock_rotations_4d = False
ob_camera.empty_display_type = 'ARROWS'
ob_camera.color = (0.0, 0.0, 0.0, 0.0)
ob_camera.display_type = 'WIRE'
ob_camera.lineart.crease_threshold = 0.0
ob_cylinder.location = (0.0, 0.0, 0.0)

# ---- collection membership
col_collection.objects.link(ob_light)
col_collection.objects.link(ob_camera)
col_collection.objects.link(ob_cylinder)

# ---- scene / render settings (as saved in the file)
scene.camera = ob_camera
scene.frame_start = 1; scene.frame_end = 250; scene.frame_set(1)
scene.render.engine = 'BLENDER_EEVEE_NEXT'
scene.cycles.sampling_pattern = 'TABULATED_SOBOL'
scene.cycles.use_light_tree = False
scene.view_settings.view_transform = 'Filmic'
bpy.context.view_layer.update()
